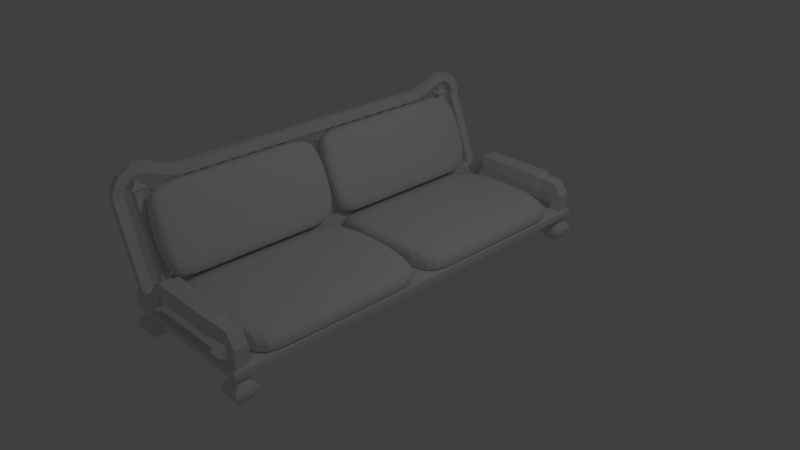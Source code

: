 # Source: couch.blend  (saved by Blender 2.74.0; exported with 4.5.12 LTS)
import bpy
from mathutils import Matrix  # noqa: F401  (used for matrix-valued properties, if any)

bpy.ops.wm.read_factory_settings(use_empty=True)
scene = bpy.context.scene
scene.name = 'Scene'

# ---- collections
col_collection_1 = bpy.data.collections.new('Collection 1'); scene.collection.children.link(col_collection_1)

# ---- materials (node trees are filled in below, after node groups)
mat_material = bpy.data.materials.new('Material')
mat_material.alpha_threshold = 0.0
mat_material.use_transparent_shadow = False
mat_material.roughness = 0.5
mat_material.line_color = (0.0, 0.0, 0.0, 1.0)

# ---- material node trees

# ---- world
world_world = bpy.data.worlds.new('World'); scene.world = world_world
world_world.color = (0.05088, 0.05088, 0.05088)
world_world.use_sun_shadow = False
world_world.sun_shadow_jitter_overblur = 0.0
world_world.cycles.sampling_method = 'MANUAL'
world_world.cycles.sample_map_resolution = 256

# ---- cameras
cam_camera = bpy.data.cameras.new('Camera')
cam_camera.clip_end = 100.0
cam_camera.lens = 35.0
cam_camera.sensor_width = 32.0
cam_camera.sensor_height = 18.0
cam_camera.ortho_scale = 7.314
cam_camera.dof.focus_distance = 0.0
cam_camera.dof.aperture_fstop = 128.0

# ---- lights
light_lamp = bpy.data.lights.new('Lamp', 'POINT')
light_lamp.transmission_factor = 0.0
light_lamp.cutoff_distance = 30.0
light_lamp.energy = 100.0
light_lamp.shadow_buffer_clip_start = 1.001
light_lamp.shadow_soft_size = 0.1
light_lamp.shadow_maximum_resolution = 0.006
light_lamp.use_absolute_resolution = True
light_lamp.cycles.use_multiple_importance_sampling = False

# ---- meshes
me_cube_001 = bpy.data.meshes.new('Cube.001')
me_cube_001.from_pydata([(-4.988, 0.01218, -0.8354), (-4.988, 0.0, 0.8354), (-4.988, 2.785, -0.8354), (-4.988, 2.785, 0.8354), (6.788, 0.01218, -0.8354), (6.788, 0.0, 0.8354), (6.788, 2.785, -0.8354), (6.788, 2.785, 0.8354), (-4.988, 2.434, 0.8354), (-4.988, 2.434, -0.8354), (6.788, 2.434, 0.8354), (6.788, 2.434, -0.8354), (-4.988, 0.3782, -0.8354), (6.788, 0.3782, 0.8354), (-4.988, 0.3782, 0.8354), (6.788, 0.3782, -0.8354), (-4.988, 0.0, -0.6564), (-4.988, 2.785, -0.6564), (6.788, 2.785, -0.6564), (6.788, 0.0, -0.6564), (6.788, 2.434, -0.6564), (-4.988, 2.434, -0.6564), (-4.988, 0.3782, -0.6564), (6.788, 0.3782, -0.6564)], [], [(21, 17, 2, 9), (17, 18, 6, 2), (23, 19, 4, 15), (19, 16, 0, 4), (9, 2, 6, 11), (10, 7, 3, 8), (13, 10, 8, 14), (12, 9, 11, 15), (18, 20, 11, 6), (22, 21, 9, 12), (16, 22, 12, 0), (0, 12, 15, 4), (5, 13, 14, 1), (20, 23, 15, 11), (10, 13, 23, 20), (1, 14, 22, 16), (14, 8, 21, 22), (7, 10, 20, 18), (5, 1, 16, 19), (13, 5, 19, 23), (3, 7, 18, 17), (8, 3, 17, 21)])
_uv = me_cube_001.uv_layers.new(name='UVMap')
_uv.uv.foreach_set('vector', [-1.066, 1.901, -1.066, 2.038, -1.104, 2.038, -1.104, 1.901, -1.104, -0.8674, 1.384, -0.8674, 1.384, -0.7875, -1.104, -0.7875, 2.066, 1.099, 2.066, 0.9509, 2.104, 0.9557, 2.104, 1.099, 1.384, 0.37, -1.104, 0.37, -1.104, 0.2901, 1.384, 0.2901, -1.104, -0.6514, -1.104, -0.7875, 1.384, -0.7875, 1.384, -0.6514, 1.28, 2.303, 1.28, 2.575, -0.1441, 2.575, -0.1441, 2.303, 1.28, 0.7075, 1.28, 2.303, -0.1441, 2.303, -0.1439, 0.7074, -1.104, 0.1478, -1.104, -0.6514, 1.384, -0.6514, 1.384, 0.1478, 2.066, 2.038, 2.066, 1.901, 2.104, 1.901, 2.104, 2.038, -1.066, 1.099, -1.066, 1.901, -1.104, 1.901, -1.104, 1.099, -1.066, 0.9509, -1.066, 1.099, -1.104, 1.099, -1.104, 0.9557, -1.104, 0.2901, -1.104, 0.1478, 1.384, 0.1478, 1.384, 0.2901, 1.28, 0.414, 1.28, 0.7075, -0.1439, 0.7074, -0.1438, 0.4139, 2.066, 1.901, 2.066, 1.099, 2.104, 1.099, 2.104, 1.901, 1.28, 2.303, 1.28, 0.7075, 1.461, 0.7076, 1.46, 2.303, -0.7495, 0.9509, -0.7495, 1.099, -1.066, 1.099, -1.066, 0.9509, -0.7495, 1.099, -0.7496, 1.901, -1.066, 1.901, -1.066, 1.099, 1.28, 2.575, 1.28, 2.303, 1.46, 2.303, 1.46, 2.575, 1.384, 0.9498, -1.104, 0.9498, -1.104, 0.37, 1.384, 0.37, 1.28, 0.7075, 1.28, 0.414, 1.461, 0.4141, 1.461, 0.7076, -1.104, -1.447, 1.384, -1.447, 1.384, -0.8674, -1.104, -0.8674, -0.7496, 1.901, -0.7496, 2.038, -1.066, 2.038, -1.066, 1.901])
me_cube_001.use_remesh_preserve_volume = False
me_cube_001.use_remesh_preserve_attributes = False
me_cube_001.use_mirror_vertex_groups = False
me_cube_001.update()
me_cube = bpy.data.meshes.new('Cube')
me_cube.from_pydata([(1.0, 2.788, -0.04018), (1.0, 0.0, -0.04018), (-1.0, 0.0, -0.04018), (-1.0, 2.788, -0.04018), (1.0, 2.788, 0.04018), (1.0, 0.0, 0.04018), (-1.0, 0.0, 0.04018), (-1.0, 2.788, 0.04018), (1.0, 2.524, -0.04018), (-1.0, 2.524, -0.04018), (1.0, 2.524, 0.04018), (-1.0, 2.524, 0.04018), (0.7477, 2.788, -0.04018), (0.7477, 0.0, -0.04018), (0.7477, 2.788, 0.04018), (0.7477, 0.0, 0.04018), (0.7477, 2.524, 0.04018), (0.7477, 2.524, -0.04018), (-0.7367, 2.788, -0.04018), (-0.7367, 0.0, -0.04018), (-0.7367, 2.788, 0.04018), (-0.7367, 0.0, 0.04018), (-0.7367, 2.524, -0.04018), (-0.7367, 2.524, 0.04018), (-0.7851, 2.74, -0.06489), (-0.9516, 2.74, -0.06489), (-0.9516, 2.573, -0.06489), (0.9536, 2.74, -0.06489), (0.9536, 2.573, -0.06489), (-0.7851, 2.573, -0.06489), (0.7941, 2.74, -0.06489), (0.7941, 2.573, -0.06489), (-0.7851, 2.74, -0.1348), (-0.9516, 2.74, -0.1348), (-0.9516, 2.573, -0.1348), (0.9536, 2.74, -0.1348), (0.9536, 2.573, -0.1348), (-0.7851, 2.573, -0.1348), (0.7941, 2.74, -0.1348), (0.7941, 2.573, -0.1348), (-0.7489, 2.776, -0.18), (-0.9878, 2.776, -0.18), (-0.9878, 2.537, -0.18), (0.9883, 2.776, -0.18), (0.9883, 2.537, -0.18), (-0.7489, 2.537, -0.18), (0.7594, 2.776, -0.18), (0.7594, 2.537, -0.18), (-0.7259, 2.799, -0.2042), (-1.011, 2.799, -0.2042), (-1.011, 2.513, -0.2042), (1.01, 2.799, -0.2042), (1.01, 2.513, -0.2042), (-0.7259, 2.513, -0.2042), (0.7373, 2.799, -0.2042), (0.7373, 2.513, -0.2042), (-0.7158, 2.809, -0.2353), (-1.021, 2.809, -0.2353), (-1.021, 2.503, -0.2353), (1.02, 2.809, -0.2353), (1.02, 2.503, -0.2353), (-0.7158, 2.503, -0.2353), (0.7276, 2.809, -0.2353), (0.7276, 2.503, -0.2353), (-0.7158, 2.809, -0.2746), (-1.021, 2.809, -0.2746), (-1.021, 2.503, -0.2746), (1.02, 2.809, -0.2746), (1.02, 2.503, -0.2746), (-0.7158, 2.503, -0.2746), (0.7276, 2.809, -0.2746), (0.7276, 2.503, -0.2746), (-0.7304, 2.795, -0.3086), (-1.006, 2.795, -0.3086), (-1.006, 2.518, -0.3086), (1.006, 2.795, -0.3086), (1.006, 2.518, -0.3086), (-0.7304, 2.518, -0.3086), (0.7417, 2.795, -0.3086), (0.7417, 2.518, -0.3086), (-0.7662, 2.759, -0.3386), (-0.9705, 2.759, -0.3386), (-0.9705, 2.554, -0.3386), (0.9718, 2.759, -0.3386), (0.9718, 2.554, -0.3386), (-0.7662, 2.554, -0.3386), (0.7759, 2.759, -0.3386), (0.7759, 2.554, -0.3386), (-0.7662, 2.759, -0.365), (-0.9705, 2.759, -0.365), (-0.9705, 2.554, -0.365), (0.9718, 2.759, -0.365), (0.9718, 2.554, -0.365), (-0.7662, 2.554, -0.365), (0.7759, 2.759, -0.365), (0.7759, 2.554, -0.365), (-0.82, 2.788, 0.2676), (-0.82, 0.0, 0.2676), (-0.9167, 0.0, 0.2676), (-0.9167, 2.788, 0.2676), (-0.9167, 2.524, 0.2676), (-0.82, 2.524, 0.2676), (1.0, 2.41, -0.04018), (1.0, 2.295, -0.04018), (1.0, 2.18, -0.04018), (1.0, 2.065, -0.04018), (1.0, 1.951, -0.04018), (1.0, 1.836, -0.04018), (1.0, 1.721, -0.04018), (1.0, 1.606, -0.04018), (1.0, 1.492, -0.04018), (1.0, 1.377, -0.04018), (1.0, 1.262, -0.04018), (1.0, 1.147, -0.04018), (1.0, 1.033, -0.04018), (1.0, 0.918, -0.04018), (1.0, 0.8032, -0.04018), (1.0, 0.6885, -0.04018), (1.0, 0.5737, -0.04018), (1.0, 0.459, -0.04018), (1.0, 0.3442, -0.04018), (1.0, 0.2295, -0.04018), (1.0, 0.1147, -0.04018), (1.0, 2.41, 0.04018), (1.0, 2.295, 0.04018), (1.0, 2.18, 0.04018), (1.0, 2.065, 0.04018), (1.0, 1.951, 0.04018), (1.0, 1.836, 0.04018), (1.0, 1.721, 0.04018), (1.0, 1.606, 0.04018), (1.0, 1.492, 0.04018), (1.0, 1.377, 0.04018), (1.0, 1.262, 0.04018), (1.0, 1.147, 0.04018), (1.0, 1.033, 0.04018), (1.0, 0.918, 0.04018), (1.0, 0.8032, 0.04018), (1.0, 0.6885, 0.04018), (1.0, 0.5737, 0.04018), (1.0, 0.459, 0.04018), (1.0, 0.3442, 0.04018), (1.0, 0.2295, 0.04018), (1.0, 0.1147, 0.04018), (-1.0, 0.1147, -0.04018), (-1.0, 0.2295, -0.04018), (-1.0, 0.3442, -0.04018), (-1.0, 0.459, -0.04018), (-1.0, 0.5737, -0.04018), (-1.0, 0.6885, -0.04018), (-1.0, 0.8032, -0.04018), (-1.0, 0.918, -0.04018), (-1.0, 1.033, -0.04018), (-1.0, 1.147, -0.04018), (-1.0, 1.262, -0.04018), (-1.0, 1.377, -0.04018), (-1.0, 1.492, -0.04018), (-1.0, 1.606, -0.04018), (-1.0, 1.721, -0.04018), (-1.0, 1.836, -0.04018), (-1.0, 1.951, -0.04018), (-1.0, 2.065, -0.04018), (-1.0, 2.18, -0.04018), (-1.0, 2.295, -0.04018), (-1.0, 2.41, -0.04018), (-1.0, 0.1147, 0.04018), (-1.0, 0.2295, 0.04018), (-1.0, 0.3442, 0.04018), (-1.0, 0.459, 0.04018), (-1.0, 0.5737, 0.04018), (-1.0, 0.6885, 0.04018), (-1.0, 0.8032, 0.04018), (-1.0, 0.918, 0.04018), (-1.0, 1.033, 0.04018), (-1.0, 1.147, 0.04018), (-1.0, 1.262, 0.04018), (-1.0, 1.377, 0.04018), (-1.0, 1.492, 0.04018), (-1.0, 1.606, 0.04018), (-1.0, 1.721, 0.04018), (-1.0, 1.836, 0.04018), (-1.0, 1.951, 0.04018), (-1.0, 2.065, 0.04018), (-1.0, 2.18, 0.04018), (-1.0, 2.295, 0.04018), (-1.0, 2.41, 0.04018), (0.7477, 2.41, 0.04018), (0.7477, 2.295, 0.04018), (0.7477, 2.18, 0.04018), (0.7477, 2.065, 0.04018), (0.7477, 1.951, 0.04018), (0.7477, 1.836, 0.04018), (0.7477, 1.721, 0.04018), (0.7477, 1.606, 0.04018), (0.7477, 1.492, 0.04018), (0.7477, 1.377, 0.04018), (0.7477, 1.262, 0.04018), (0.7477, 1.147, 0.04018), (0.7477, 1.033, 0.04018), (0.7477, 0.918, 0.04018), (0.7477, 0.8032, 0.04018), (0.7477, 0.6885, 0.04018), (0.7477, 0.5737, 0.04018), (0.7477, 0.459, 0.04018), (0.7477, 0.3442, 0.04018), (0.7477, 0.2295, 0.04018), (0.7477, 0.1147, 0.04018), (0.7477, 0.1147, -0.04018), (0.7477, 0.2295, -0.04018), (0.7477, 0.3442, -0.04018), (0.7477, 0.459, -0.04018), (0.7477, 0.5737, -0.04018), (0.7477, 0.6885, -0.04018), (0.7477, 0.8032, -0.04018), (0.7477, 0.918, -0.04018), (0.7477, 1.033, -0.04018), (0.7477, 1.147, -0.04018), (0.7477, 1.262, -0.04018), (0.7477, 1.377, -0.04018), (0.7477, 1.492, -0.04018), (0.7477, 1.606, -0.04018), (0.7477, 1.721, -0.04018), (0.7477, 1.836, -0.04018), (0.7477, 1.951, -0.04018), (0.7477, 2.065, -0.04018), (0.7477, 2.18, -0.04018), (0.7477, 2.295, -0.04018), (0.7477, 2.41, -0.04018), (-0.7367, 2.41, 0.04018), (-0.7367, 2.295, 0.04018), (-0.7367, 2.18, 0.04018), (-0.7367, 2.065, 0.04018), (-0.7367, 1.951, 0.04018), (-0.7367, 1.836, 0.04018), (-0.7367, 1.721, 0.04018), (-0.7367, 1.606, 0.04018), (-0.7367, 1.492, 0.04018), (-0.7367, 1.377, 0.04018), (-0.7367, 1.262, 0.04018), (-0.7367, 1.147, 0.04018), (-0.7367, 1.033, 0.04018), (-0.7367, 0.918, 0.04018), (-0.7367, 0.8032, 0.04018), (-0.7367, 0.6885, 0.04018), (-0.7367, 0.5737, 0.04018), (-0.7367, 0.459, 0.04018), (-0.7367, 0.3442, 0.04018), (-0.7367, 0.2295, 0.04018), (-0.7367, 0.1147, 0.04018), (-0.7367, 0.1147, -0.04018), (-0.7367, 0.2295, -0.04018), (-0.7367, 0.3442, -0.04018), (-0.7367, 0.459, -0.04018), (-0.7367, 0.5737, -0.04018), (-0.7367, 0.6885, -0.04018), (-0.7367, 0.8032, -0.04018), (-0.7367, 0.918, -0.04018), (-0.7367, 1.033, -0.04018), (-0.7367, 1.147, -0.04018), (-0.7367, 1.262, -0.04018), (-0.7367, 1.377, -0.04018), (-0.7367, 1.492, -0.04018), (-0.7367, 1.606, -0.04018), (-0.7367, 1.721, -0.04018), (-0.7367, 1.836, -0.04018), (-0.7367, 1.951, -0.04018), (-0.7367, 2.065, -0.04018), (-0.7367, 2.18, -0.04018), (-0.7367, 2.295, -0.04018), (-0.7367, 2.41, -0.04018), (-0.9167, 0.1147, 0.2676), (-0.9167, 0.6885, 0.2676), (-0.9167, 1.147, 0.2676), (-0.9167, 1.377, 0.2676), (-0.9167, 1.492, 0.2676), (-0.9167, 1.606, 0.2676), (-0.9167, 1.951, 0.2676), (-0.9167, 2.18, 0.2676), (-0.9167, 2.295, 0.2676), (-0.9167, 2.41, 0.2676), (-0.82, 2.41, 0.2676), (-0.82, 2.295, 0.2676), (-0.82, 1.951, 0.2676), (-0.82, 1.836, 0.2676), (-0.82, 1.721, 0.2676), (-0.82, 1.492, 0.2676), (-0.82, 1.262, 0.2676), (-0.82, 1.033, 0.2676), (-0.82, 0.8032, 0.2676), (-0.82, 0.2295, 0.2676), (-0.82, 0.1147, 0.2676), (-0.9167, 0.2295, 0.2676), (-0.9167, 0.3442, 0.2676), (-0.9167, 0.459, 0.2676), (-0.9167, 0.5737, 0.2676), (-0.9167, 0.8032, 0.2676), (-0.9167, 0.918, 0.2676), (-0.9167, 1.033, 0.2676), (-0.9167, 1.262, 0.2676), (-0.9167, 1.721, 0.2676), (-0.9167, 1.836, 0.2676), (-0.9167, 2.065, 0.2676), (-0.82, 2.18, 0.2676), (-0.82, 2.065, 0.2676), (-0.82, 1.606, 0.2676), (-0.82, 1.377, 0.2676), (-0.82, 1.147, 0.2676), (-0.82, 0.918, 0.2676), (-0.82, 0.6885, 0.2676), (-0.82, 0.5737, 0.2676), (-0.82, 0.459, 0.2676), (-0.82, 0.3442, 0.2676), (-1.301, 2.41, 1.279), (-1.301, 2.524, 1.279), (-1.205, 2.524, 1.279), (-1.301, 0.1222, 1.193), (-1.301, 0.2221, 1.25), (-1.301, 0.3442, 1.279), (-1.301, 0.459, 1.279), (-1.301, 0.5737, 1.279), (-1.301, 0.6885, 1.279), (-1.301, 0.8032, 1.279), (-1.301, 0.918, 1.279), (-1.301, 1.033, 1.279), (-1.301, 1.147, 1.279), (-1.301, 1.262, 1.279), (-1.301, 1.377, 1.279), (-1.301, 1.492, 1.279), (-1.301, 1.606, 1.279), (-1.301, 1.721, 1.279), (-1.301, 1.836, 1.279), (-1.301, 1.951, 1.279), (-1.301, 2.065, 1.279), (-1.301, 2.181, 1.274), (-1.301, 2.294, 1.252), (-1.205, 2.41, 1.279), (-1.205, 2.294, 1.252), (-1.205, 2.181, 1.274), (-1.205, 2.065, 1.279), (-1.205, 1.951, 1.279), (-1.205, 1.836, 1.279), (-1.205, 1.721, 1.279), (-1.205, 1.606, 1.279), (-1.205, 1.492, 1.279), (-1.205, 1.377, 1.279), (-1.205, 1.262, 1.279), (-1.205, 1.147, 1.279), (-1.205, 1.033, 1.279), (-1.205, 0.918, 1.279), (-1.205, 0.8032, 1.279), (-1.205, 0.6885, 1.279), (-1.205, 0.5737, 1.279), (-1.205, 0.459, 1.279), (-1.205, 0.3442, 1.279), (-1.205, 0.2221, 1.25), (-1.205, 0.1222, 1.193), (-1.0, 2.656, -0.04018), (-1.0, 2.656, 0.04018), (1.0, 2.656, -0.04018), (1.0, 2.656, 0.04018), (0.7477, 2.656, -0.04018), (0.7477, 2.656, 0.04018), (-0.7367, 2.656, -0.04018), (-0.7367, 2.656, 0.04018), (-0.9516, 2.656, -0.06489), (0.9536, 2.656, -0.06489), (0.7941, 2.656, -0.06489), (-0.7851, 2.656, -0.06489), (-0.9516, 2.656, -0.1348), (0.9536, 2.656, -0.1348), (0.7941, 2.656, -0.1348), (-0.7851, 2.656, -0.1348), (-0.9878, 2.656, -0.18), (0.9883, 2.656, -0.18), (0.7594, 2.656, -0.18), (-0.7489, 2.656, -0.18), (-1.011, 2.656, -0.2042), (1.01, 2.656, -0.2042), (0.7373, 2.656, -0.2042), (-0.7259, 2.656, -0.2042), (-1.021, 2.656, -0.2353), (1.02, 2.656, -0.2353), (0.7276, 2.656, -0.2353), (-0.7158, 2.656, -0.2353), (-1.021, 2.656, -0.2746), (1.02, 2.656, -0.2746), (0.7276, 2.656, -0.2746), (-0.7158, 2.656, -0.2746), (-1.006, 2.656, -0.3086), (1.006, 2.656, -0.3086), (0.7417, 2.656, -0.3086), (-0.7304, 2.656, -0.3086), (-0.9705, 2.656, -0.3386), (0.9718, 2.656, -0.3386), (0.7759, 2.656, -0.3386), (-0.7662, 2.656, -0.3386), (-0.9705, 2.656, -0.365), (0.9718, 2.656, -0.365), (0.7759, 2.656, -0.365), (-0.7662, 2.656, -0.365), (-0.9167, 2.656, 0.2676), (-0.82, 2.656, 0.2676), (-1.189, 2.788, 1.248), (-1.286, 2.788, 1.248), (-1.286, 2.656, 1.248), (-1.189, 2.656, 1.248), (-1.189, 2.786, 1.351), (-1.286, 2.786, 1.351), (-1.286, 2.659, 1.315), (-1.189, 2.659, 1.315), (-1.189, 2.742, 1.446), (-1.286, 2.742, 1.446), (-1.286, 2.641, 1.361), (-1.189, 2.641, 1.361), (-1.189, 2.682, 1.531), (-1.286, 2.664, 1.531), (-1.286, 2.6, 1.416), (-1.189, 2.618, 1.416), (-1.189, 2.518, 1.624), (-1.286, 2.499, 1.624), (-1.286, 2.499, 1.492), (-1.189, 2.518, 1.492), (-1.189, 2.399, 1.624), (-1.286, 2.399, 1.624), (-1.286, 2.399, 1.492), (-1.189, 2.399, 1.492), (-1.189, 2.283, 1.592), (-1.286, 2.283, 1.592), (-1.286, 2.314, 1.464), (-1.189, 2.314, 1.464), (-1.189, 2.151, 1.522), (-1.286, 2.151, 1.522), (-1.286, 2.151, 1.39), (-1.189, 2.151, 1.39), (-1.189, 1.907, 1.463), (-1.286, 1.907, 1.463), (-1.286, 1.906, 1.331), (-1.189, 1.906, 1.331), (-1.189, 0.0, 1.466), (-1.286, 0.0, 1.466), (-1.286, 0.0, 1.334), (-1.189, 0.0, 1.334), (-1.328, 2.378, 1.301), (-1.328, 2.556, 1.301), (-1.178, 2.556, 1.301), (-1.178, 2.378, 1.301), (-1.328, 2.378, 1.323), (-1.328, 2.556, 1.323), (-1.178, 2.556, 1.323), (-1.178, 2.378, 1.323), (-1.311, 2.398, 1.341), (-1.311, 2.536, 1.341), (-1.194, 2.536, 1.341), (-1.194, 2.398, 1.341), (-1.288, 2.425, 1.36), (-1.288, 2.509, 1.36), (-1.218, 2.509, 1.36), (-1.218, 2.425, 1.36), (-1.288, 2.425, 1.382), (-1.288, 2.509, 1.382), (-1.218, 2.509, 1.382), (-1.218, 2.425, 1.382), (-1.277, 2.439, 1.407), (-1.277, 2.495, 1.407), (-1.229, 2.495, 1.407), (-1.229, 2.439, 1.407), (-0.651, 2.656, 0.1398), (-0.651, 2.583, 0.1398), (-0.759, 2.656, 0.2217), (-0.759, 2.583, 0.2217), (-0.651, 2.73, 0.1398), (-0.759, 2.73, 0.2217), (-0.5091, 2.656, 0.3269), (-0.5091, 2.583, 0.3269), (-0.6171, 2.656, 0.4088), (-0.6171, 2.583, 0.4088), (-0.5091, 2.73, 0.3269), (-0.6171, 2.73, 0.4088), (-0.4746, 2.656, 0.3467), (-0.4746, 2.583, 0.3467), (-0.5236, 2.656, 0.4731), (-0.5236, 2.583, 0.4731), (-0.4746, 2.73, 0.3467), (-0.5236, 2.73, 0.4731), (-0.437, 2.656, 0.3664), (-0.437, 2.583, 0.3664), (-0.436, 2.656, 0.5019), (-0.436, 2.583, 0.5019), (-0.437, 2.73, 0.3664), (-0.436, 2.73, 0.5019), (-0.4107, 2.656, 0.2882), (-0.4107, 2.533, 0.2882), (-0.409, 2.656, 0.5155), (-0.409, 2.533, 0.5155), (-0.4107, 2.78, 0.2882), (-0.409, 2.78, 0.5155), (0.5792, 2.656, 0.2808), (0.5792, 2.533, 0.2808), (0.5809, 2.656, 0.508), (0.5809, 2.533, 0.508), (0.5792, 2.78, 0.2808), (0.5809, 2.78, 0.508), (0.6295, 2.656, 0.3128), (0.6295, 2.568, 0.3128), (0.6307, 2.656, 0.4753), (0.6307, 2.568, 0.4753), (0.6295, 2.745, 0.3128), (0.6307, 2.745, 0.4753), (0.7394, 2.656, 0.312), (0.7394, 2.568, 0.312), (0.7407, 2.656, 0.4744), (0.7407, 2.568, 0.4744), (0.7394, 2.745, 0.312), (0.7407, 2.745, 0.4744), (0.7939, 2.656, 0.321), (0.7939, 2.568, 0.321), (0.8709, 2.656, 0.4641), (0.8709, 2.568, 0.4641), (0.7939, 2.745, 0.321), (0.8709, 2.745, 0.4641), (0.8101, 2.656, 0.305), (0.8101, 2.568, 0.305), (0.9724, 2.656, 0.2999), (0.9724, 2.568, 0.2999), (0.8101, 2.745, 0.305), (0.9724, 2.745, 0.2999), (0.8136, 2.656, 0.07715), (0.8136, 2.568, 0.07715), (0.976, 2.656, 0.07205), (0.976, 2.568, 0.07205), (0.8136, 2.745, 0.07715), (0.976, 2.745, 0.07205)], [], [(249, 19, 2, 144), (363, 20, 470, 466), (122, 143, 5, 1), (19, 21, 6, 2), (356, 357, 7, 3), (20, 18, 3, 7), (164, 185, 11, 9), (358, 359, 10, 8), (360, 12, 30, 366), (362, 22, 29, 367), (4, 0, 12, 14), (1, 5, 15, 13), (143, 206, 15, 5), (122, 1, 13, 207), (360, 17, 22, 362), (361, 363, 23, 16), (14, 12, 18, 20), (13, 15, 21, 19), (206, 248, 21, 15), (207, 13, 19, 249), (366, 30, 38, 370), (367, 29, 37, 371), (8, 17, 31, 28), (12, 0, 27, 30), (22, 9, 26, 29), (358, 8, 28, 365), (356, 3, 25, 364), (3, 18, 24, 25), (370, 38, 46, 374), (371, 37, 45, 375), (28, 31, 39, 36), (30, 27, 35, 38), (29, 26, 34, 37), (365, 28, 36, 369), (364, 25, 33, 368), (25, 24, 32, 33), (374, 46, 54, 378), (375, 45, 53, 379), (36, 39, 47, 44), (38, 35, 43, 46), (37, 34, 42, 45), (369, 36, 44, 373), (368, 33, 41, 372), (33, 32, 40, 41), (378, 54, 62, 382), (379, 53, 61, 383), (44, 47, 55, 52), (46, 43, 51, 54), (45, 42, 50, 53), (373, 44, 52, 377), (372, 41, 49, 376), (41, 40, 48, 49), (382, 62, 70, 386), (383, 61, 69, 387), (52, 55, 63, 60), (54, 51, 59, 62), (53, 50, 58, 61), (377, 52, 60, 381), (376, 49, 57, 380), (49, 48, 56, 57), (386, 70, 78, 390), (387, 69, 77, 391), (60, 63, 71, 68), (62, 59, 67, 70), (61, 58, 66, 69), (381, 60, 68, 385), (380, 57, 65, 384), (57, 56, 64, 65), (390, 78, 86, 394), (391, 77, 85, 395), (68, 71, 79, 76), (70, 67, 75, 78), (69, 66, 74, 77), (385, 68, 76, 389), (384, 65, 73, 388), (65, 64, 72, 73), (394, 86, 94, 398), (395, 85, 93, 399), (76, 79, 87, 84), (78, 75, 83, 86), (77, 74, 82, 85), (389, 76, 84, 393), (388, 73, 81, 392), (73, 72, 80, 81), (399, 93, 90, 396), (397, 92, 95, 398), (84, 87, 95, 92), (86, 83, 91, 94), (85, 82, 90, 93), (393, 84, 92, 397), (392, 81, 89, 396), (81, 80, 88, 89), (165, 6, 98, 270), (6, 21, 97, 98), (294, 309, 351, 319), (296, 295, 321, 322), (309, 294, 293, 310), (185, 184, 278, 279), (184, 183, 277, 278), (178, 177, 274, 275), (177, 176, 273, 274), (17, 227, 269, 22), (227, 226, 268, 269), (226, 225, 267, 268), (225, 224, 266, 267), (224, 223, 265, 266), (223, 222, 264, 265), (222, 221, 263, 264), (221, 220, 262, 263), (220, 219, 261, 262), (219, 218, 260, 261), (218, 217, 259, 260), (217, 216, 258, 259), (216, 215, 257, 258), (215, 214, 256, 257), (214, 213, 255, 256), (213, 212, 254, 255), (212, 211, 253, 254), (211, 210, 252, 253), (210, 209, 251, 252), (209, 208, 250, 251), (208, 207, 249, 250), (16, 23, 228, 186), (186, 228, 229, 187), (187, 229, 230, 188), (188, 230, 231, 189), (189, 231, 232, 190), (190, 232, 233, 191), (191, 233, 234, 192), (192, 234, 235, 193), (193, 235, 236, 194), (194, 236, 237, 195), (195, 237, 238, 196), (196, 238, 239, 197), (197, 239, 240, 198), (198, 240, 241, 199), (199, 241, 242, 200), (200, 242, 243, 201), (201, 243, 244, 202), (202, 244, 245, 203), (203, 245, 246, 204), (204, 246, 247, 205), (205, 247, 248, 206), (8, 102, 227, 17), (102, 103, 226, 227), (103, 104, 225, 226), (104, 105, 224, 225), (105, 106, 223, 224), (106, 107, 222, 223), (107, 108, 221, 222), (108, 109, 220, 221), (109, 110, 219, 220), (110, 111, 218, 219), (111, 112, 217, 218), (112, 113, 216, 217), (113, 114, 215, 216), (114, 115, 214, 215), (115, 116, 213, 214), (116, 117, 212, 213), (117, 118, 211, 212), (118, 119, 210, 211), (119, 120, 209, 210), (120, 121, 208, 209), (121, 122, 207, 208), (10, 16, 186, 123), (123, 186, 187, 124), (124, 187, 188, 125), (125, 188, 189, 126), (126, 189, 190, 127), (127, 190, 191, 128), (128, 191, 192, 129), (129, 192, 193, 130), (130, 193, 194, 131), (131, 194, 195, 132), (132, 195, 196, 133), (133, 196, 197, 134), (134, 197, 198, 135), (135, 198, 199, 136), (136, 199, 200, 137), (137, 200, 201, 138), (138, 201, 202, 139), (139, 202, 203, 140), (140, 203, 204, 141), (141, 204, 205, 142), (142, 205, 206, 143), (21, 248, 290, 97), (248, 247, 289, 290), (234, 233, 283, 284), (233, 232, 282, 283), (229, 228, 280, 281), (2, 6, 165, 144), (144, 165, 166, 145), (145, 166, 167, 146), (146, 167, 168, 147), (147, 168, 169, 148), (148, 169, 170, 149), (149, 170, 171, 150), (150, 171, 172, 151), (151, 172, 173, 152), (152, 173, 174, 153), (153, 174, 175, 154), (154, 175, 176, 155), (155, 176, 177, 156), (156, 177, 178, 157), (157, 178, 179, 158), (158, 179, 180, 159), (159, 180, 181, 160), (160, 181, 182, 161), (161, 182, 183, 162), (162, 183, 184, 163), (163, 184, 185, 164), (8, 10, 123, 102), (102, 123, 124, 103), (103, 124, 125, 104), (104, 125, 126, 105), (105, 126, 127, 106), (106, 127, 128, 107), (107, 128, 129, 108), (108, 129, 130, 109), (109, 130, 131, 110), (110, 131, 132, 111), (111, 132, 133, 112), (112, 133, 134, 113), (113, 134, 135, 114), (114, 135, 136, 115), (115, 136, 137, 116), (116, 137, 138, 117), (117, 138, 139, 118), (118, 139, 140, 119), (119, 140, 141, 120), (120, 141, 142, 121), (121, 142, 143, 122), (22, 269, 164, 9), (269, 268, 163, 164), (268, 267, 162, 163), (267, 266, 161, 162), (266, 265, 160, 161), (265, 264, 159, 160), (264, 263, 158, 159), (263, 262, 157, 158), (262, 261, 156, 157), (261, 260, 155, 156), (260, 259, 154, 155), (259, 258, 153, 154), (258, 257, 152, 153), (257, 256, 151, 152), (256, 255, 150, 151), (255, 254, 149, 150), (254, 253, 148, 149), (253, 252, 147, 148), (252, 251, 146, 147), (251, 250, 145, 146), (250, 249, 144, 145), (312, 335, 445, 442), (336, 334, 333, 337), (338, 332, 331, 339), (340, 330, 329, 341), (342, 328, 327, 343), (344, 326, 325, 345), (346, 324, 323, 347), (348, 322, 321, 349), (350, 320, 319, 351), (352, 318, 317, 353), (354, 316, 315, 355), (307, 296, 322, 348), (303, 301, 332, 338), (300, 299, 329, 330), (311, 310, 352, 353), (310, 293, 318, 352), (292, 311, 353, 317), (293, 292, 317, 318), (101, 100, 313, 314), (309, 308, 350, 351), (82, 392, 396, 90), (83, 393, 397, 91), (91, 397, 398, 94), (88, 399, 396, 89), (74, 388, 392, 82), (75, 389, 393, 83), (80, 395, 399, 88), (87, 394, 398, 95), (66, 384, 388, 74), (67, 385, 389, 75), (72, 391, 395, 80), (79, 390, 394, 87), (58, 380, 384, 66), (59, 381, 385, 67), (64, 387, 391, 72), (71, 386, 390, 79), (50, 376, 380, 58), (51, 377, 381, 59), (56, 383, 387, 64), (63, 382, 386, 71), (42, 372, 376, 50), (43, 373, 377, 51), (48, 379, 383, 56), (55, 378, 382, 63), (34, 368, 372, 42), (35, 369, 373, 43), (40, 375, 379, 48), (47, 374, 378, 55), (26, 364, 368, 34), (27, 365, 369, 35), (32, 371, 375, 40), (39, 370, 374, 47), (9, 356, 364, 26), (0, 358, 365, 27), (24, 367, 371, 32), (31, 366, 370, 39), (14, 20, 363, 361), (12, 360, 362, 18), (18, 362, 367, 24), (17, 360, 366, 31), (0, 4, 359, 358), (9, 11, 357, 356), (96, 401, 468, 471), (404, 405, 409, 408), (408, 409, 413, 412), (405, 402, 406, 409), (403, 404, 408, 407), (402, 403, 407, 406), (412, 413, 417, 416), (409, 406, 410, 413), (407, 408, 412, 411), (406, 407, 411, 410), (416, 417, 421, 420), (413, 410, 414, 417), (411, 412, 416, 415), (410, 411, 415, 414), (420, 421, 425, 424), (417, 414, 418, 421), (415, 416, 420, 419), (414, 415, 419, 418), (424, 425, 429, 428), (421, 418, 422, 425), (419, 420, 424, 423), (418, 419, 423, 422), (428, 429, 433, 432), (425, 422, 426, 429), (423, 424, 428, 427), (422, 423, 427, 426), (432, 433, 437, 436), (429, 426, 430, 433), (427, 428, 432, 431), (426, 427, 431, 430), (436, 437, 441, 440), (433, 430, 434, 437), (431, 432, 436, 435), (430, 431, 435, 434), (438, 439, 440, 441), (437, 434, 438, 441), (435, 436, 440, 439), (434, 435, 439, 438), (442, 445, 449, 446), (335, 314, 444, 445), (314, 313, 443, 444), (313, 312, 442, 443), (446, 449, 453, 450), (445, 444, 448, 449), (444, 443, 447, 448), (443, 442, 446, 447), (450, 453, 457, 454), (449, 448, 452, 453), (448, 447, 451, 452), (447, 446, 450, 451), (454, 457, 461, 458), (453, 452, 456, 457), (452, 451, 455, 456), (451, 450, 454, 455), (458, 461, 465, 462), (457, 456, 460, 461), (456, 455, 459, 460), (455, 454, 458, 459), (464, 463, 462, 465), (461, 460, 464, 465), (460, 459, 463, 464), (459, 458, 462, 463), (466, 470, 476, 472), (471, 468, 474, 477), (20, 96, 471, 470), (23, 363, 466, 467), (472, 476, 482, 478), (477, 474, 480, 483), (470, 471, 477, 476), (469, 467, 473, 475), (468, 469, 475, 474), (467, 466, 472, 473), (478, 482, 488, 484), (483, 480, 486, 489), (476, 477, 483, 482), (475, 473, 479, 481), (474, 475, 481, 480), (473, 472, 478, 479), (484, 488, 494, 490), (489, 486, 492, 495), (482, 483, 489, 488), (481, 479, 485, 487), (480, 481, 487, 486), (479, 478, 484, 485), (490, 494, 500, 496), (495, 492, 498, 501), (488, 489, 495, 494), (487, 485, 491, 493), (486, 487, 493, 492), (485, 484, 490, 491), (496, 500, 506, 502), (501, 498, 504, 507), (494, 495, 501, 500), (493, 491, 497, 499), (492, 493, 499, 498), (491, 490, 496, 497), (502, 506, 512, 508), (507, 504, 510, 513), (500, 501, 507, 506), (499, 497, 503, 505), (498, 499, 505, 504), (497, 496, 502, 503), (508, 512, 518, 514), (513, 510, 516, 519), (506, 507, 513, 512), (505, 503, 509, 511), (504, 505, 511, 510), (503, 502, 508, 509), (514, 518, 524, 520), (519, 516, 522, 525), (512, 513, 519, 518), (511, 509, 515, 517), (510, 511, 517, 516), (509, 508, 514, 515), (520, 524, 530, 526), (525, 522, 528, 531), (518, 519, 525, 524), (517, 515, 521, 523), (516, 517, 523, 522), (515, 514, 520, 521), (524, 525, 531, 530), (523, 521, 527, 529), (522, 523, 529, 528), (521, 520, 526, 527), (4, 14, 530, 531), (359, 4, 531, 528), (10, 359, 528, 529), (10, 529, 527, 16), (16, 527, 526, 361), (361, 526, 530, 14), (228, 23, 101, 280), (357, 11, 100, 400), (20, 7, 99, 96), (290, 270, 98, 97), (401, 400, 100, 101), (280, 279, 278, 281), (305, 273, 326, 344), (302, 277, 301, 303), (280, 101, 314, 335), (282, 276, 300, 283), (286, 305, 344, 345), (284, 299, 275, 304), (277, 302, 337, 333), (285, 274, 273, 305), (289, 291, 316, 354), (286, 298, 272, 306), (290, 289, 354, 355), (287, 297, 296, 307), (288, 295, 271, 308), (297, 287, 347, 323), (301, 276, 331, 332), (311, 292, 291, 289), (283, 300, 330, 340), (11, 185, 279, 100), (183, 182, 301, 277), (182, 181, 276, 301), (181, 180, 300, 276), (180, 179, 299, 300), (179, 178, 275, 299), (176, 175, 298, 273), (175, 174, 272, 298), (174, 173, 297, 272), (173, 172, 296, 297), (172, 171, 295, 296), (171, 170, 271, 295), (170, 169, 294, 271), (169, 168, 293, 294), (168, 167, 292, 293), (167, 166, 291, 292), (166, 165, 270, 291), (247, 246, 311, 289), (246, 245, 310, 311), (245, 244, 309, 310), (244, 243, 308, 309), (243, 242, 288, 308), (242, 241, 307, 288), (241, 240, 287, 307), (240, 239, 306, 287), (239, 238, 286, 306), (238, 237, 305, 286), (237, 236, 285, 305), (236, 235, 304, 285), (235, 234, 284, 304), (232, 231, 303, 282), (231, 230, 302, 303), (230, 229, 281, 302), (273, 298, 325, 326), (291, 270, 315, 316), (299, 284, 341, 329), (288, 307, 348, 349), (282, 303, 338, 339), (270, 290, 355, 315), (271, 294, 319, 320), (298, 286, 345, 325), (285, 304, 342, 343), (279, 280, 335, 312), (100, 279, 312, 313), (304, 275, 328, 342), (278, 277, 333, 334), (295, 288, 349, 321), (272, 297, 323, 324), (276, 282, 339, 331), (287, 306, 346, 347), (306, 272, 324, 346), (302, 281, 336, 337), (281, 278, 334, 336), (275, 274, 327, 328), (274, 285, 343, 327), (308, 271, 320, 350), (284, 283, 340, 341), (400, 401, 405, 404), (7, 357, 400, 99), (401, 96, 402, 405), (99, 400, 404, 403), (96, 99, 403, 402), (101, 23, 467, 469), (401, 101, 469, 468)])
_uv = me_cube.uv_layers.new(name='UVMap')
_uv.uv.foreach_set('vector', [0.04432, 0.4197, 0.04619, 0.3958, -0.0426, 0.3312, 0.01893, 0.3847, 0.4094, 0.1974, 0.4155, 0.2153, 0.3899, 0.2121, 0.3937, 0.2004, 0.2914, 0.5599, 0.2911, 0.5604, 0.2905, 0.5596, 0.2905, 0.5597, 0.04619, 0.3958, 0.06903, 0.3764, 0.01715, 0.359, -0.0426, 0.3312, 0.7103, 0.8212, 0.6983, 0.7916, 0.742, 0.8065, 0.7445, 0.822, 0.6599, 0.8187, 0.6706, 0.8361, 0.7445, 0.822, 0.742, 0.8065, 0.6089, 0.7877, 0.6102, 0.7665, 0.649, 0.7811, 0.6528, 0.8092, 0.4302, 0.6563, 0.4296, 0.6569, 0.4264, 0.6554, 0.4276, 0.6541, 0.4362, 0.6581, 0.434, 0.6617, 0.4335, 0.6591, 0.4346, 0.6574, 0.6679, 0.8471, 0.6374, 0.8434, 0.67, 0.8448, 0.6806, 0.85, 0.4312, 0.6571, 0.4314, 0.6569, 0.434, 0.6617, 0.4347, 0.6599, 0.2905, 0.5597, 0.2905, 0.5596, 0.2874, 0.5567, 0.2865, 0.5577, 0.2911, 0.5604, 0.2869, 0.5591, 0.2874, 0.5567, 0.2905, 0.5596, 0.2914, 0.5599, 0.2905, 0.5597, 0.2865, 0.5577, 0.2884, 0.5562, 0.4362, 0.6581, 0.4356, 0.6526, 0.6374, 0.8434, 0.6679, 0.8471, 0.4314, 0.6616, 0.6259, 0.772, 0.6035, 0.7221, 0.4265, 0.662, 0.4347, 0.6599, 0.434, 0.6617, 0.6706, 0.8361, 0.6599, 0.8187, 0.2865, 0.5577, 0.2874, 0.5567, 0.06903, 0.3764, 0.04619, 0.3958, 0.2869, 0.5591, 0.09852, 0.3772, 0.06903, 0.3764, 0.2874, 0.5567, 0.2884, 0.5562, 0.2865, 0.5577, 0.04619, 0.3958, 0.04432, 0.4197, 0.4346, 0.6574, 0.4335, 0.6591, 0.4331, 0.6578, 0.4336, 0.6571, 0.6806, 0.85, 0.67, 0.8448, 0.692, 0.8538, 0.6958, 0.8553, 0.4276, 0.6541, 0.4356, 0.6526, 0.4341, 0.6549, 0.4302, 0.6549, 0.434, 0.6617, 0.4314, 0.6569, 0.4315, 0.657, 0.4335, 0.6591, 0.6374, 0.8434, 0.6528, 0.8092, 0.6882, 0.8408, 0.67, 0.8448, 0.4302, 0.6563, 0.4276, 0.6541, 0.4302, 0.6549, 0.4307, 0.6562, 0.7103, 0.8212, 0.7445, 0.822, 0.7471, 0.8434, 0.7227, 0.8424, 0.7445, 0.822, 0.6706, 0.8361, 0.6916, 0.8511, 0.7471, 0.8434, 0.4336, 0.6571, 0.4331, 0.6578, 0.4329, 0.6575, 0.4332, 0.6569, 0.6958, 0.8553, 0.692, 0.8538, 0.7037, 0.8585, 0.704, 0.8604, 0.4302, 0.6549, 0.4341, 0.6549, 0.4332, 0.6559, 0.4312, 0.6556, 0.4335, 0.6591, 0.4315, 0.657, 0.4318, 0.6567, 0.4331, 0.6578, 0.67, 0.8448, 0.6882, 0.8408, 0.713, 0.8695, 0.692, 0.8538, 0.4307, 0.6562, 0.4302, 0.6549, 0.4312, 0.6556, 0.4313, 0.6561, 0.7227, 0.8424, 0.7471, 0.8434, 0.7812, 0.8689, 0.7435, 0.87, 0.7471, 0.8434, 0.6916, 0.8511, 0.7086, 0.8564, 0.7812, 0.8689, 0.4332, 0.6569, 0.4329, 0.6575, 0.4328, 0.6574, 0.433, 0.6569, 0.704, 0.8604, 0.7037, 0.8585, 0.713, 0.862, 0.7107, 0.8669, 0.4312, 0.6556, 0.4332, 0.6559, 0.4329, 0.6562, 0.4315, 0.6558, 0.4331, 0.6578, 0.4318, 0.6567, 0.432, 0.6565, 0.4329, 0.6575, 0.692, 0.8538, 0.713, 0.8695, 0.7249, 0.8895, 0.7037, 0.8585, 0.4313, 0.6561, 0.4312, 0.6556, 0.4315, 0.6558, 0.4316, 0.6561, 0.7435, 0.87, 0.7812, 0.8689, 0.847, 0.9134, 0.7577, 0.8936, 0.7812, 0.8689, 0.7086, 0.8564, 0.7125, 0.8597, 0.847, 0.9134, 0.433, 0.6569, 0.4328, 0.6574, 0.4327, 0.6573, 0.4329, 0.6568, 0.7107, 0.8669, 0.713, 0.862, 0.7213, 0.8661, 0.7176, 0.8746, 0.4315, 0.6558, 0.4329, 0.6562, 0.4329, 0.6562, 0.4317, 0.6558, 0.4329, 0.6575, 0.432, 0.6565, 0.432, 0.6565, 0.4328, 0.6574, 0.7037, 0.8585, 0.7249, 0.8895, 0.7359, 0.8974, 0.713, 0.862, 0.4316, 0.6561, 0.4315, 0.6558, 0.4317, 0.6558, 0.4317, 0.6562, 0.7577, 0.8936, 0.847, 0.9134, 0.9071, 0.9638, 0.7714, 0.9039, 0.847, 0.9134, 0.7125, 0.8597, 0.7114, 0.8709, 0.9071, 0.9638, 0.4329, 0.6568, 0.4327, 0.6573, 0.4326, 0.6571, 0.4328, 0.6567, 0.7176, 0.8746, 0.7213, 0.8661, 0.7288, 0.8711, 0.7253, 0.8832, 0.4317, 0.6558, 0.4329, 0.6562, 0.4328, 0.6563, 0.4318, 0.6559, 0.4328, 0.6574, 0.432, 0.6565, 0.432, 0.6565, 0.4327, 0.6573, 0.713, 0.862, 0.7359, 0.8974, 0.7458, 0.9023, 0.7213, 0.8661, 0.4317, 0.6562, 0.4317, 0.6558, 0.4318, 0.6559, 0.4318, 0.6562, 0.7714, 0.9039, 0.9071, 0.9638, 0.9572, 1.016, 0.785, 0.912, 0.9071, 0.9638, 0.7114, 0.8709, 0.7125, 0.8829, 0.9572, 1.016, 0.4328, 0.6567, 0.4326, 0.6571, 0.4326, 0.657, 0.4327, 0.6567, 0.7253, 0.8832, 0.7288, 0.8711, 0.7361, 0.8773, 0.7327, 0.8912, 0.4318, 0.6559, 0.4328, 0.6563, 0.4328, 0.6563, 0.4319, 0.656, 0.4327, 0.6573, 0.432, 0.6565, 0.432, 0.6565, 0.4326, 0.6571, 0.7213, 0.8661, 0.7458, 0.9023, 0.7546, 0.9066, 0.7288, 0.8711, 0.4318, 0.6562, 0.4318, 0.6559, 0.4319, 0.656, 0.4319, 0.6563, 0.785, 0.912, 0.9572, 1.016, 0.9126, 1.005, 0.7913, 0.9194, 0.9572, 1.016, 0.7125, 0.8829, 0.7167, 0.8924, 0.9126, 1.005, 0.4327, 0.6567, 0.4326, 0.657, 0.4325, 0.6568, 0.4326, 0.6566, 0.7327, 0.8912, 0.7361, 0.8773, 0.7439, 0.8869, 0.7406, 0.8983, 0.4319, 0.656, 0.4328, 0.6563, 0.4327, 0.6563, 0.432, 0.656, 0.4326, 0.6571, 0.432, 0.6565, 0.432, 0.6565, 0.4326, 0.657, 0.7288, 0.8711, 0.7546, 0.9066, 0.7636, 0.9093, 0.7361, 0.8773, 0.4319, 0.6563, 0.4319, 0.656, 0.432, 0.656, 0.432, 0.6563, 0.7913, 0.9194, 0.9126, 1.005, 0.8685, 0.9893, 0.7932, 0.9229, 0.9126, 1.005, 0.7167, 0.8924, 0.7233, 0.9034, 0.8685, 0.9893, 0.4326, 0.6566, 0.4325, 0.6568, 0.4324, 0.6568, 0.4325, 0.6566, 0.7406, 0.8983, 0.7439, 0.8869, 0.7483, 0.8907, 0.7457, 0.9037, 0.432, 0.656, 0.4327, 0.6563, 0.4326, 0.6564, 0.4321, 0.6562, 0.4326, 0.657, 0.432, 0.6565, 0.4321, 0.6565, 0.4325, 0.6568, 0.7361, 0.8773, 0.7636, 0.9093, 0.7713, 0.9128, 0.7439, 0.8869, 0.432, 0.6563, 0.432, 0.656, 0.4321, 0.6562, 0.4321, 0.6563, 0.7932, 0.9229, 0.8685, 0.9893, 0.8225, 0.9658, 0.7889, 0.9289, 0.8685, 0.9893, 0.7233, 0.9034, 0.7374, 0.9126, 0.8225, 0.9658, 0.7457, 0.9037, 0.7483, 0.8907, 0.777, 0.9126, 0.7871, 0.9278, 0.4321, 0.6564, 0.4322, 0.6562, 0.4326, 0.6564, 0.4325, 0.6566, 0.4321, 0.6562, 0.4326, 0.6564, 0.4326, 0.6564, 0.4322, 0.6562, 0.4325, 0.6568, 0.4321, 0.6565, 0.4321, 0.6565, 0.4324, 0.6568, 0.7439, 0.8869, 0.7713, 0.9128, 0.777, 0.9126, 0.7483, 0.8907, 0.4321, 0.6563, 0.4321, 0.6562, 0.4322, 0.6562, 0.4321, 0.6564, 0.7889, 0.9289, 0.8225, 0.9658, 0.8041, 0.9572, 0.7871, 0.9278, 0.8225, 0.9658, 0.7374, 0.9126, 0.74, 0.9189, 0.8041, 0.9572, 0.04019, 0.3856, 0.01715, 0.359, 0.06649, 0.3916, 0.0872, 0.3996, 0.01715, 0.359, 0.06903, 0.3764, 0.0777, 0.3918, 0.06649, 0.3916, 0.1826, 0.4561, 0.1879, 0.4505, 0.191, 0.4647, 0.1912, 0.4647, 0.2555, 0.5042, 0.2349, 0.4905, 0.2434, 0.4997, 0.2434, 0.4997, 0.1879, 0.4505, 0.1826, 0.4561, 0.1518, 0.4363, 0.1573, 0.4318, 0.6102, 0.7665, 0.5741, 0.7518, 0.5698, 0.6988, 0.5993, 0.7062, 0.5741, 0.7518, 0.5413, 0.7371, 0.5504, 0.6902, 0.5698, 0.6988, 0.3931, 0.6544, 0.3657, 0.6368, 0.394, 0.5966, 0.4146, 0.6101, 0.3657, 0.6368, 0.3378, 0.6184, 0.3615, 0.5752, 0.394, 0.5966, 0.4356, 0.6526, 0.4324, 0.6479, 0.595, 0.8343, 0.6374, 0.8434, 0.4324, 0.6479, 0.4281, 0.6426, 0.5548, 0.8215, 0.595, 0.8343, 0.4281, 0.6426, 0.4227, 0.6369, 0.517, 0.8065, 0.5548, 0.8215, 0.4227, 0.6369, 0.4165, 0.6309, 0.4814, 0.79, 0.517, 0.8065, 0.4165, 0.6309, 0.4095, 0.6246, 0.4479, 0.7725, 0.4814, 0.79, 0.4095, 0.6246, 0.4018, 0.6181, 0.4159, 0.7545, 0.4479, 0.7725, 0.4018, 0.6181, 0.3937, 0.6116, 0.3853, 0.7362, 0.4159, 0.7545, 0.3937, 0.6116, 0.3851, 0.6051, 0.3556, 0.7175, 0.3853, 0.7362, 0.3851, 0.6051, 0.3762, 0.5987, 0.3267, 0.6986, 0.3556, 0.7175, 0.3762, 0.5987, 0.3671, 0.5925, 0.2984, 0.6794, 0.3267, 0.6986, 0.3671, 0.5925, 0.358, 0.5865, 0.2705, 0.66, 0.2984, 0.6794, 0.358, 0.5865, 0.3489, 0.5808, 0.243, 0.6401, 0.2705, 0.66, 0.3489, 0.5808, 0.3399, 0.5755, 0.2158, 0.6198, 0.243, 0.6401, 0.3399, 0.5755, 0.3312, 0.5707, 0.1889, 0.5987, 0.2158, 0.6198, 0.3312, 0.5707, 0.3229, 0.5664, 0.1626, 0.5767, 0.1889, 0.5987, 0.3229, 0.5664, 0.3151, 0.5627, 0.1369, 0.5537, 0.1626, 0.5767, 0.3151, 0.5627, 0.308, 0.5597, 0.1123, 0.5293, 0.1369, 0.5537, 0.308, 0.5597, 0.3016, 0.5575, 0.08951, 0.5034, 0.1123, 0.5293, 0.3016, 0.5575, 0.2961, 0.5561, 0.06937, 0.4761, 0.08951, 0.5034, 0.2961, 0.5561, 0.2916, 0.5557, 0.05347, 0.4477, 0.06937, 0.4761, 0.2916, 0.5557, 0.2884, 0.5562, 0.04432, 0.4197, 0.05347, 0.4477, 0.4265, 0.662, 0.6035, 0.7221, 0.5959, 0.6965, 0.421, 0.6604, 0.421, 0.6604, 0.5959, 0.6965, 0.5817, 0.6745, 0.4148, 0.6581, 0.4148, 0.6581, 0.5817, 0.6745, 0.5639, 0.6545, 0.4079, 0.655, 0.4079, 0.655, 0.5639, 0.6545, 0.5429, 0.6353, 0.4004, 0.6514, 0.4004, 0.6514, 0.5429, 0.6353, 0.5207, 0.6171, 0.3923, 0.6472, 0.3923, 0.6472, 0.5207, 0.6171, 0.4968, 0.599, 0.3838, 0.6425, 0.3838, 0.6425, 0.4968, 0.599, 0.4726, 0.5815, 0.375, 0.6373, 0.375, 0.6373, 0.4726, 0.5815, 0.4473, 0.5637, 0.366, 0.6317, 0.366, 0.6317, 0.4473, 0.5637, 0.4222, 0.5463, 0.357, 0.6258, 0.357, 0.6258, 0.4222, 0.5463, 0.3962, 0.5287, 0.3481, 0.6196, 0.3481, 0.6196, 0.3962, 0.5287, 0.3705, 0.5116, 0.3393, 0.6133, 0.3393, 0.6133, 0.3705, 0.5116, 0.3441, 0.4942, 0.3308, 0.6068, 0.3308, 0.6068, 0.3441, 0.4942, 0.318, 0.4773, 0.3228, 0.6004, 0.3228, 0.6004, 0.318, 0.4773, 0.2911, 0.4605, 0.3153, 0.594, 0.3153, 0.594, 0.2911, 0.4605, 0.2646, 0.4446, 0.3084, 0.5878, 0.3084, 0.5878, 0.2646, 0.4446, 0.2372, 0.429, 0.3023, 0.5818, 0.3023, 0.5818, 0.2372, 0.429, 0.2102, 0.4148, 0.2971, 0.5762, 0.2971, 0.5762, 0.2102, 0.4148, 0.1824, 0.4017, 0.2928, 0.571, 0.2928, 0.571, 0.1824, 0.4017, 0.1549, 0.3908, 0.2897, 0.5663, 0.2897, 0.5663, 0.1549, 0.3908, 0.1267, 0.3822, 0.2876, 0.5623, 0.2876, 0.5623, 0.1267, 0.3822, 0.09852, 0.3772, 0.2869, 0.5591, 0.4276, 0.6541, 0.4241, 0.651, 0.4324, 0.6479, 0.4356, 0.6526, 0.4241, 0.651, 0.4194, 0.6473, 0.4281, 0.6426, 0.4324, 0.6479, 0.4194, 0.6473, 0.4139, 0.643, 0.4227, 0.6369, 0.4281, 0.6426, 0.4139, 0.643, 0.4075, 0.6382, 0.4165, 0.6309, 0.4227, 0.6369, 0.4075, 0.6382, 0.4004, 0.633, 0.4095, 0.6246, 0.4165, 0.6309, 0.4004, 0.633, 0.3928, 0.6276, 0.4018, 0.6181, 0.4095, 0.6246, 0.3928, 0.6276, 0.3848, 0.6219, 0.3937, 0.6116, 0.4018, 0.6181, 0.3848, 0.6219, 0.3764, 0.616, 0.3851, 0.6051, 0.3937, 0.6116, 0.3764, 0.616, 0.3678, 0.6101, 0.3762, 0.5987, 0.3851, 0.6051, 0.3678, 0.6101, 0.3592, 0.6041, 0.3671, 0.5925, 0.3762, 0.5987, 0.3592, 0.6041, 0.3506, 0.5982, 0.358, 0.5865, 0.3671, 0.5925, 0.3506, 0.5982, 0.3421, 0.5925, 0.3489, 0.5808, 0.358, 0.5865, 0.3421, 0.5925, 0.3339, 0.5869, 0.3399, 0.5755, 0.3489, 0.5808, 0.3339, 0.5869, 0.3261, 0.5817, 0.3312, 0.5707, 0.3399, 0.5755, 0.3261, 0.5817, 0.3188, 0.5768, 0.3229, 0.5664, 0.3312, 0.5707, 0.3188, 0.5768, 0.3121, 0.5725, 0.3151, 0.5627, 0.3229, 0.5664, 0.3121, 0.5725, 0.3061, 0.5686, 0.308, 0.5597, 0.3151, 0.5627, 0.3061, 0.5686, 0.301, 0.5653, 0.3016, 0.5575, 0.308, 0.5597, 0.301, 0.5653, 0.2967, 0.5628, 0.2961, 0.5561, 0.3016, 0.5575, 0.2967, 0.5628, 0.2935, 0.561, 0.2916, 0.5557, 0.2961, 0.5561, 0.2935, 0.561, 0.2914, 0.5599, 0.2884, 0.5562, 0.2916, 0.5557, 0.4264, 0.6554, 0.4265, 0.662, 0.421, 0.6604, 0.4225, 0.6529, 0.4225, 0.6529, 0.421, 0.6604, 0.4148, 0.6581, 0.4175, 0.6496, 0.4175, 0.6496, 0.4148, 0.6581, 0.4079, 0.655, 0.4117, 0.6457, 0.4117, 0.6457, 0.4079, 0.655, 0.4004, 0.6514, 0.4051, 0.6413, 0.4051, 0.6413, 0.4004, 0.6514, 0.3923, 0.6472, 0.3979, 0.6365, 0.3979, 0.6365, 0.3923, 0.6472, 0.3838, 0.6425, 0.3901, 0.6313, 0.3901, 0.6313, 0.3838, 0.6425, 0.375, 0.6373, 0.382, 0.6258, 0.382, 0.6258, 0.375, 0.6373, 0.366, 0.6317, 0.3735, 0.62, 0.3735, 0.62, 0.366, 0.6317, 0.357, 0.6258, 0.365, 0.6142, 0.365, 0.6142, 0.357, 0.6258, 0.3481, 0.6196, 0.3563, 0.6082, 0.3563, 0.6082, 0.3481, 0.6196, 0.3393, 0.6133, 0.3478, 0.6023, 0.3478, 0.6023, 0.3393, 0.6133, 0.3308, 0.6068, 0.3394, 0.5964, 0.3394, 0.5964, 0.3308, 0.6068, 0.3228, 0.6004, 0.3313, 0.5907, 0.3313, 0.5907, 0.3228, 0.6004, 0.3153, 0.594, 0.3237, 0.5852, 0.3237, 0.5852, 0.3153, 0.594, 0.3084, 0.5878, 0.3166, 0.5801, 0.3166, 0.5801, 0.3084, 0.5878, 0.3023, 0.5818, 0.3101, 0.5754, 0.3101, 0.5754, 0.3023, 0.5818, 0.2971, 0.5762, 0.3044, 0.5711, 0.3044, 0.5711, 0.2971, 0.5762, 0.2928, 0.571, 0.2996, 0.5674, 0.2996, 0.5674, 0.2928, 0.571, 0.2897, 0.5663, 0.2957, 0.5644, 0.2957, 0.5644, 0.2897, 0.5663, 0.2876, 0.5623, 0.2929, 0.562, 0.2929, 0.562, 0.2876, 0.5623, 0.2869, 0.5591, 0.2911, 0.5604, 0.06903, 0.3764, 0.09852, 0.3772, 0.09384, 0.3995, 0.0777, 0.3918, 0.09852, 0.3772, 0.1267, 0.3822, 0.1102, 0.4061, 0.09384, 0.3995, 0.4726, 0.5815, 0.4968, 0.599, 0.4716, 0.6356, 0.4513, 0.6225, 0.4968, 0.599, 0.5207, 0.6171, 0.5026, 0.6548, 0.4716, 0.6356, 0.5817, 0.6745, 0.5959, 0.6965, 0.5937, 0.6992, 0.5691, 0.6918, -0.0426, 0.3312, 0.01715, 0.359, 0.04019, 0.3856, 0.01893, 0.3847, 0.01893, 0.3847, 0.04019, 0.3856, 0.06923, 0.4124, 0.05688, 0.4188, 0.05688, 0.4188, 0.06923, 0.4124, 0.09781, 0.4374, 0.08705, 0.4463, 0.08705, 0.4463, 0.09781, 0.4374, 0.1245, 0.4602, 0.1143, 0.4708, 0.1143, 0.4708, 0.1245, 0.4602, 0.1513, 0.4822, 0.1408, 0.4937, 0.1408, 0.4937, 0.1513, 0.4822, 0.1772, 0.5028, 0.167, 0.5154, 0.167, 0.5154, 0.1772, 0.5028, 0.2039, 0.5233, 0.1934, 0.5363, 0.1934, 0.5363, 0.2039, 0.5233, 0.23, 0.5428, 0.2199, 0.5566, 0.2199, 0.5566, 0.23, 0.5428, 0.257, 0.5624, 0.2467, 0.5764, 0.2467, 0.5764, 0.257, 0.5624, 0.2835, 0.5812, 0.2736, 0.5957, 0.2736, 0.5957, 0.2835, 0.5812, 0.3109, 0.6002, 0.3009, 0.6148, 0.3009, 0.6148, 0.3109, 0.6002, 0.3378, 0.6184, 0.3282, 0.6334, 0.3282, 0.6334, 0.3378, 0.6184, 0.3657, 0.6368, 0.3561, 0.6519, 0.3561, 0.6519, 0.3657, 0.6368, 0.3931, 0.6544, 0.3841, 0.6699, 0.3841, 0.6699, 0.3931, 0.6544, 0.4217, 0.6721, 0.4128, 0.6877, 0.4128, 0.6877, 0.4217, 0.6721, 0.45, 0.689, 0.442, 0.7051, 0.442, 0.7051, 0.45, 0.689, 0.4797, 0.7058, 0.4722, 0.722, 0.4722, 0.722, 0.4797, 0.7058, 0.5096, 0.7215, 0.5033, 0.7384, 0.5033, 0.7384, 0.5096, 0.7215, 0.5413, 0.7371, 0.536, 0.7545, 0.536, 0.7545, 0.5413, 0.7371, 0.5741, 0.7518, 0.5708, 0.7705, 0.5708, 0.7705, 0.5741, 0.7518, 0.6102, 0.7665, 0.6089, 0.7877, 0.4276, 0.6541, 0.4264, 0.6554, 0.4225, 0.6529, 0.4241, 0.651, 0.4241, 0.651, 0.4225, 0.6529, 0.4175, 0.6496, 0.4194, 0.6473, 0.4194, 0.6473, 0.4175, 0.6496, 0.4117, 0.6457, 0.4139, 0.643, 0.4139, 0.643, 0.4117, 0.6457, 0.4051, 0.6413, 0.4075, 0.6382, 0.4075, 0.6382, 0.4051, 0.6413, 0.3979, 0.6365, 0.4004, 0.633, 0.4004, 0.633, 0.3979, 0.6365, 0.3901, 0.6313, 0.3928, 0.6276, 0.3928, 0.6276, 0.3901, 0.6313, 0.382, 0.6258, 0.3848, 0.6219, 0.3848, 0.6219, 0.382, 0.6258, 0.3735, 0.62, 0.3764, 0.616, 0.3764, 0.616, 0.3735, 0.62, 0.365, 0.6142, 0.3678, 0.6101, 0.3678, 0.6101, 0.365, 0.6142, 0.3563, 0.6082, 0.3592, 0.6041, 0.3592, 0.6041, 0.3563, 0.6082, 0.3478, 0.6023, 0.3506, 0.5982, 0.3506, 0.5982, 0.3478, 0.6023, 0.3394, 0.5964, 0.3421, 0.5925, 0.3421, 0.5925, 0.3394, 0.5964, 0.3313, 0.5907, 0.3339, 0.5869, 0.3339, 0.5869, 0.3313, 0.5907, 0.3237, 0.5852, 0.3261, 0.5817, 0.3261, 0.5817, 0.3237, 0.5852, 0.3166, 0.5801, 0.3188, 0.5768, 0.3188, 0.5768, 0.3166, 0.5801, 0.3101, 0.5754, 0.3121, 0.5725, 0.3121, 0.5725, 0.3101, 0.5754, 0.3044, 0.5711, 0.3061, 0.5686, 0.3061, 0.5686, 0.3044, 0.5711, 0.2996, 0.5674, 0.301, 0.5653, 0.301, 0.5653, 0.2996, 0.5674, 0.2957, 0.5644, 0.2967, 0.5628, 0.2967, 0.5628, 0.2957, 0.5644, 0.2929, 0.562, 0.2935, 0.561, 0.2935, 0.561, 0.2929, 0.562, 0.2911, 0.5604, 0.2914, 0.5599, 0.6374, 0.8434, 0.595, 0.8343, 0.6089, 0.7877, 0.6528, 0.8092, 0.595, 0.8343, 0.5548, 0.8215, 0.5708, 0.7705, 0.6089, 0.7877, 0.5548, 0.8215, 0.517, 0.8065, 0.536, 0.7545, 0.5708, 0.7705, 0.517, 0.8065, 0.4814, 0.79, 0.5033, 0.7384, 0.536, 0.7545, 0.4814, 0.79, 0.4479, 0.7725, 0.4722, 0.722, 0.5033, 0.7384, 0.4479, 0.7725, 0.4159, 0.7545, 0.442, 0.7051, 0.4722, 0.722, 0.4159, 0.7545, 0.3853, 0.7362, 0.4128, 0.6877, 0.442, 0.7051, 0.3853, 0.7362, 0.3556, 0.7175, 0.3841, 0.6699, 0.4128, 0.6877, 0.3556, 0.7175, 0.3267, 0.6986, 0.3561, 0.6519, 0.3841, 0.6699, 0.3267, 0.6986, 0.2984, 0.6794, 0.3282, 0.6334, 0.3561, 0.6519, 0.2984, 0.6794, 0.2705, 0.66, 0.3009, 0.6148, 0.3282, 0.6334, 0.2705, 0.66, 0.243, 0.6401, 0.2736, 0.5957, 0.3009, 0.6148, 0.243, 0.6401, 0.2158, 0.6198, 0.2467, 0.5764, 0.2736, 0.5957, 0.2158, 0.6198, 0.1889, 0.5987, 0.2199, 0.5566, 0.2467, 0.5764, 0.1889, 0.5987, 0.1626, 0.5767, 0.1934, 0.5363, 0.2199, 0.5566, 0.1626, 0.5767, 0.1369, 0.5537, 0.167, 0.5154, 0.1934, 0.5363, 0.1369, 0.5537, 0.1123, 0.5293, 0.1408, 0.4937, 0.167, 0.5154, 0.1123, 0.5293, 0.08951, 0.5034, 0.1143, 0.4708, 0.1408, 0.4937, 0.08951, 0.5034, 0.06937, 0.4761, 0.08705, 0.4463, 0.1143, 0.4708, 0.06937, 0.4761, 0.05347, 0.4477, 0.05688, 0.4188, 0.08705, 0.4463, 0.05347, 0.4477, 0.04432, 0.4197, 0.01893, 0.3847, 0.05688, 0.4188, 0.6139, 0.7065, 0.6137, 0.7067, 0.6137, 0.7067, 0.6139, 0.7065, 0.5599, 0.6964, 0.5599, 0.6963, 0.56, 0.6964, 0.5598, 0.6965, 0.5085, 0.6712, 0.5084, 0.671, 0.5084, 0.671, 0.5082, 0.671, 0.4559, 0.64, 0.4558, 0.6398, 0.4558, 0.6398, 0.4556, 0.6398, 0.4028, 0.6062, 0.4027, 0.606, 0.4027, 0.606, 0.4025, 0.6059, 0.3496, 0.5711, 0.3494, 0.5709, 0.3494, 0.5709, 0.3492, 0.5709, 0.2964, 0.5355, 0.2963, 0.5353, 0.2963, 0.5353, 0.2961, 0.5353, 0.2435, 0.4999, 0.2434, 0.4997, 0.2434, 0.4997, 0.2432, 0.4996, 0.1913, 0.4649, 0.1912, 0.4647, 0.1912, 0.4647, 0.191, 0.4647, 0.1406, 0.4319, 0.1405, 0.4317, 0.1405, 0.4317, 0.1403, 0.4317, 0.09333, 0.404, 0.09332, 0.4037, 0.09383, 0.4037, 0.09369, 0.404, 0.2611, 0.4971, 0.2555, 0.5042, 0.2434, 0.4997, 0.2435, 0.4999, 0.5222, 0.6668, 0.5195, 0.6744, 0.5084, 0.671, 0.5085, 0.6712, 0.4675, 0.6436, 0.447, 0.6307, 0.4558, 0.6398, 0.4558, 0.6398, 0.1375, 0.4211, 0.1573, 0.4318, 0.1406, 0.4319, 0.1403, 0.4317, 0.1573, 0.4318, 0.1518, 0.4363, 0.1405, 0.4317, 0.1406, 0.4319, 0.1322, 0.4245, 0.1375, 0.4211, 0.1403, 0.4317, 0.1405, 0.4317, 0.1518, 0.4363, 0.1322, 0.4245, 0.1405, 0.4317, 0.1405, 0.4317, 0.6035, 0.6996, 0.6202, 0.7081, 0.6139, 0.7065, 0.6141, 0.7066, 0.1879, 0.4505, 0.2085, 0.4631, 0.1913, 0.4649, 0.191, 0.4647, 0.7713, 0.9128, 0.7889, 0.9289, 0.7871, 0.9278, 0.777, 0.9126, 0.4321, 0.6565, 0.4321, 0.6563, 0.4321, 0.6564, 0.4321, 0.6565, 0.4321, 0.6565, 0.4321, 0.6564, 0.4325, 0.6566, 0.4324, 0.6568, 0.74, 0.9189, 0.7457, 0.9037, 0.7871, 0.9278, 0.8041, 0.9572, 0.7636, 0.9093, 0.7932, 0.9229, 0.7889, 0.9289, 0.7713, 0.9128, 0.432, 0.6565, 0.432, 0.6563, 0.4321, 0.6563, 0.4321, 0.6565, 0.7374, 0.9126, 0.7406, 0.8983, 0.7457, 0.9037, 0.74, 0.9189, 0.4326, 0.6564, 0.4326, 0.6566, 0.4325, 0.6566, 0.4326, 0.6564, 0.7546, 0.9066, 0.7913, 0.9194, 0.7932, 0.9229, 0.7636, 0.9093, 0.432, 0.6565, 0.4319, 0.6563, 0.432, 0.6563, 0.432, 0.6565, 0.7233, 0.9034, 0.7327, 0.8912, 0.7406, 0.8983, 0.7374, 0.9126, 0.4327, 0.6563, 0.4327, 0.6567, 0.4326, 0.6566, 0.4326, 0.6564, 0.7458, 0.9023, 0.785, 0.912, 0.7913, 0.9194, 0.7546, 0.9066, 0.432, 0.6565, 0.4318, 0.6562, 0.4319, 0.6563, 0.432, 0.6565, 0.7167, 0.8924, 0.7253, 0.8832, 0.7327, 0.8912, 0.7233, 0.9034, 0.4328, 0.6563, 0.4328, 0.6567, 0.4327, 0.6567, 0.4327, 0.6563, 0.7359, 0.8974, 0.7714, 0.9039, 0.785, 0.912, 0.7458, 0.9023, 0.432, 0.6565, 0.4317, 0.6562, 0.4318, 0.6562, 0.432, 0.6565, 0.7125, 0.8829, 0.7176, 0.8746, 0.7253, 0.8832, 0.7167, 0.8924, 0.4328, 0.6563, 0.4329, 0.6568, 0.4328, 0.6567, 0.4328, 0.6563, 0.7249, 0.8895, 0.7577, 0.8936, 0.7714, 0.9039, 0.7359, 0.8974, 0.432, 0.6565, 0.4316, 0.6561, 0.4317, 0.6562, 0.432, 0.6565, 0.7114, 0.8709, 0.7107, 0.8669, 0.7176, 0.8746, 0.7125, 0.8829, 0.4329, 0.6562, 0.433, 0.6569, 0.4329, 0.6568, 0.4328, 0.6563, 0.713, 0.8695, 0.7435, 0.87, 0.7577, 0.8936, 0.7249, 0.8895, 0.4318, 0.6567, 0.4313, 0.6561, 0.4316, 0.6561, 0.432, 0.6565, 0.7125, 0.8597, 0.704, 0.8604, 0.7107, 0.8669, 0.7114, 0.8709, 0.4329, 0.6562, 0.4332, 0.6569, 0.433, 0.6569, 0.4329, 0.6562, 0.6882, 0.8408, 0.7227, 0.8424, 0.7435, 0.87, 0.713, 0.8695, 0.4315, 0.657, 0.4307, 0.6562, 0.4313, 0.6561, 0.4318, 0.6567, 0.7086, 0.8564, 0.6958, 0.8553, 0.704, 0.8604, 0.7125, 0.8597, 0.4332, 0.6559, 0.4336, 0.6571, 0.4332, 0.6569, 0.4329, 0.6562, 0.6528, 0.8092, 0.7103, 0.8212, 0.7227, 0.8424, 0.6882, 0.8408, 0.4314, 0.6569, 0.4302, 0.6563, 0.4307, 0.6562, 0.4315, 0.657, 0.6916, 0.8511, 0.6806, 0.85, 0.6958, 0.8553, 0.7086, 0.8564, 0.4341, 0.6549, 0.4346, 0.6574, 0.4336, 0.6571, 0.4332, 0.6559, 0.4347, 0.6599, 0.6599, 0.8187, 0.6259, 0.772, 0.4314, 0.6616, 0.434, 0.6617, 0.4362, 0.6581, 0.6679, 0.8471, 0.6706, 0.8361, 0.6706, 0.8361, 0.6679, 0.8471, 0.6806, 0.85, 0.6916, 0.8511, 0.4356, 0.6526, 0.4362, 0.6581, 0.4346, 0.6574, 0.4341, 0.6549, 0.4314, 0.6569, 0.4312, 0.6571, 0.4296, 0.6569, 0.4302, 0.6563, 0.6528, 0.8092, 0.649, 0.7811, 0.6983, 0.7916, 0.7103, 0.8212, 0.4123, 0.2816, 0.3447, 0.2883, 0.3251, 0.2449, 0.3727, 0.242, 0.7772, 0.3613, 0.7493, 0.3614, 0.7534, 0.3418, 0.7804, 0.3434, 0.7804, 0.3434, 0.7534, 0.3418, 0.7563, 0.3302, 0.7798, 0.3295, 0.3518, 0.9497, 0.3633, 0.9636, 0.3518, 0.9702, 0.3453, 0.9553, 0.8152, 0.3708, 0.7772, 0.3613, 0.7804, 0.3434, 0.8175, 0.3407, 0.3633, 0.9636, 0.3689, 0.9759, 0.356, 0.9817, 0.3518, 0.9702, 0.7798, 0.3295, 0.7563, 0.3302, 0.7574, 0.3189, 0.7763, 0.3128, 0.3453, 0.9553, 0.3518, 0.9702, 0.3402, 0.9738, 0.3391, 0.9575, 0.8175, 0.3407, 0.7804, 0.3434, 0.7798, 0.3295, 0.8092, 0.3155, 0.3518, 0.9702, 0.356, 0.9817, 0.3427, 0.9856, 0.3402, 0.9738, 0.7763, 0.3128, 0.7574, 0.3189, 0.7536, 0.2986, 0.7663, 0.2898, 0.3391, 0.9575, 0.3402, 0.9738, 0.3289, 0.976, 0.3319, 0.9606, 0.8092, 0.3155, 0.7798, 0.3295, 0.7763, 0.3128, 0.7968, 0.2949, 0.3402, 0.9738, 0.3427, 0.9856, 0.3278, 0.9877, 0.3289, 0.976, 0.7663, 0.2898, 0.7536, 0.2986, 0.7471, 0.2858, 0.7555, 0.2788, 0.3319, 0.9606, 0.3289, 0.976, 0.3092, 0.9754, 0.3154, 0.9612, 0.7968, 0.2949, 0.7763, 0.3128, 0.7663, 0.2898, 0.7764, 0.2711, 0.3289, 0.976, 0.3278, 0.9877, 0.3047, 0.9858, 0.3092, 0.9754, 0.7555, 0.2788, 0.7471, 0.2858, 0.7421, 0.2798, 0.7472, 0.2733, 0.3154, 0.9612, 0.3092, 0.9754, 0.2974, 0.9713, 0.3013, 0.9567, 0.7764, 0.2711, 0.7663, 0.2898, 0.7555, 0.2788, 0.7647, 0.2658, 0.3092, 0.9754, 0.3047, 0.9858, 0.293, 0.9816, 0.2974, 0.9713, 0.7472, 0.2733, 0.7421, 0.2798, 0.7315, 0.2724, 0.7349, 0.2673, 0.3013, 0.9567, 0.2974, 0.9713, 0.2857, 0.9655, 0.2917, 0.9514, 0.7647, 0.2658, 0.7555, 0.2788, 0.7472, 0.2733, 0.7526, 0.2625, 0.2974, 0.9713, 0.293, 0.9816, 0.2803, 0.9751, 0.2857, 0.9655, 0.7349, 0.2673, 0.7315, 0.2724, 0.7204, 0.2635, 0.7232, 0.2598, 0.2917, 0.9514, 0.2857, 0.9655, 0.2707, 0.9556, 0.2739, 0.9395, 0.7526, 0.2625, 0.7472, 0.2733, 0.7349, 0.2673, 0.7408, 0.2609, 0.2857, 0.9655, 0.2803, 0.9751, 0.2651, 0.9661, 0.2707, 0.9556, 0.7232, 0.2598, 0.7204, 0.2635, 0.6638, 0.214, 0.6664, 0.2129, 0.2739, 0.9395, 0.2707, 0.9556, 0.2415, 0.9411, 0.2463, 0.9249, 0.7408, 0.2609, 0.7349, 0.2673, 0.7232, 0.2598, 0.7273, 0.255, 0.2707, 0.9556, 0.2651, 0.9661, 0.2367, 0.9524, 0.2415, 0.9411, 0.6644, 0.2086, 0.6684, 0.209, 0.6664, 0.2129, 0.6638, 0.214, 0.2463, 0.9249, 0.2415, 0.9411, 0.01308, 0.8588, 0.01857, 0.8435, 0.7273, 0.255, 0.7232, 0.2598, 0.6664, 0.2129, 0.6684, 0.209, 0.2415, 0.9411, 0.2367, 0.9524, 0.008911, 0.8703, 0.01308, 0.8588, 0.6139, 0.7065, 0.6137, 0.7067, 0.6137, 0.7067, 0.6139, 0.7065, 0.6137, 0.7067, 0.6141, 0.7066, 0.614, 0.7066, 0.6137, 0.7067, 0.6141, 0.7066, 0.6139, 0.7065, 0.6139, 0.7065, 0.614, 0.7066, 0.6139, 0.7065, 0.6139, 0.7065, 0.6139, 0.7065, 0.6139, 0.7065, 0.6139, 0.7065, 0.6137, 0.7067, 0.6138, 0.7066, 0.6139, 0.7066, 0.6137, 0.7067, 0.614, 0.7066, 0.614, 0.7066, 0.6137, 0.7067, 0.614, 0.7066, 0.6139, 0.7065, 0.6139, 0.7065, 0.614, 0.7066, 0.6139, 0.7065, 0.6139, 0.7065, 0.6139, 0.7065, 0.6139, 0.7065, 0.6139, 0.7066, 0.6138, 0.7066, 0.6138, 0.7066, 0.6139, 0.7066, 0.6137, 0.7067, 0.614, 0.7066, 0.614, 0.7066, 0.6138, 0.7066, 0.614, 0.7066, 0.6139, 0.7065, 0.6139, 0.7066, 0.614, 0.7066, 0.6139, 0.7065, 0.6139, 0.7065, 0.6139, 0.7066, 0.6139, 0.7066, 0.6139, 0.7066, 0.6138, 0.7066, 0.6138, 0.7066, 0.6139, 0.7066, 0.6138, 0.7066, 0.614, 0.7066, 0.6139, 0.7066, 0.6138, 0.7066, 0.614, 0.7066, 0.6139, 0.7066, 0.6139, 0.7066, 0.6139, 0.7066, 0.6139, 0.7066, 0.6139, 0.7066, 0.6139, 0.7066, 0.6139, 0.7066, 0.6139, 0.7066, 0.6138, 0.7066, 0.6139, 0.7066, 0.6139, 0.7066, 0.6138, 0.7066, 0.6139, 0.7066, 0.6139, 0.7066, 0.6138, 0.7066, 0.6139, 0.7066, 0.6139, 0.7066, 0.6139, 0.7066, 0.6139, 0.7066, 0.6139, 0.7066, 0.6139, 0.7066, 0.6139, 0.7066, 0.6139, 0.7066, 0.6139, 0.7066, 0.6139, 0.7066, 0.6139, 0.7066, 0.6139, 0.7066, 0.6138, 0.7066, 0.6139, 0.7066, 0.6139, 0.7066, 0.6139, 0.7066, 0.6139, 0.7066, 0.6139, 0.7066, 0.6139, 0.7066, 0.6139, 0.7066, 0.6139, 0.7066, 0.6139, 0.7066, 0.6139, 0.7066, 0.6139, 0.7066, 0.3937, 0.2004, 0.3899, 0.2121, 0.3658, 0.1808, 0.3732, 0.1769, 0.6135, 0.973, 0.3634, 0.988, 0.4159, 0.6873, 0.4822, 0.6971, 0.4155, 0.2153, 0.4123, 0.2816, 0.3727, 0.242, 0.3899, 0.2121, 0.4075, 0.1858, 0.4094, 0.1974, 0.3937, 0.2004, 0.3968, 0.1928, 0.3732, 0.1769, 0.3658, 0.1808, 0.3643, 0.1752, 0.3714, 0.1735, 0.4822, 0.6971, 0.4159, 0.6873, 0.445, 0.5998, 0.4875, 0.6116, 0.7042, 0.8155, 0.6135, 0.973, 0.4822, 0.6971, 0.5777, 0.651, 0.263, 0.2419, 0.2504, 0.182, 0.3083, 0.1569, 0.3222, 0.1829, 0.3634, 0.988, 0.03682, 0.9724, 0.3483, 0.6621, 0.4159, 0.6873, 0.3968, 0.1928, 0.3937, 0.2004, 0.3732, 0.1769, 0.379, 0.1723, 0.3714, 0.1735, 0.3643, 0.1752, 0.3636, 0.1695, 0.3701, 0.1703, 0.4875, 0.6116, 0.445, 0.5998, 0.4642, 0.5502, 0.4993, 0.562, 0.5777, 0.651, 0.4822, 0.6971, 0.4875, 0.6116, 0.5698, 0.6213, 0.3222, 0.1829, 0.3083, 0.1569, 0.3175, 0.1537, 0.333, 0.1665, 0.4159, 0.6873, 0.3483, 0.6621, 0.405, 0.5759, 0.445, 0.5998, 0.379, 0.1723, 0.3732, 0.1769, 0.3714, 0.1735, 0.376, 0.1704, 0.3701, 0.1703, 0.3636, 0.1695, 0.3648, 0.1644, 0.3704, 0.1658, 0.4993, 0.562, 0.4642, 0.5502, 0.4696, 0.536, 0.5109, 0.5483, 0.5698, 0.6213, 0.4875, 0.6116, 0.4993, 0.562, 0.5657, 0.5914, 0.333, 0.1665, 0.3175, 0.1537, 0.3253, 0.1523, 0.338, 0.1581, 0.445, 0.5998, 0.405, 0.5759, 0.4312, 0.5317, 0.4642, 0.5502, 0.376, 0.1704, 0.3714, 0.1735, 0.3701, 0.1703, 0.374, 0.1693, 0.3704, 0.1658, 0.3648, 0.1644, 0.3775, 0.1191, 0.3822, 0.1195, 0.5109, 0.5483, 0.4696, 0.536, 0.4515, 0.44, 0.541, 0.4941, 0.5657, 0.5914, 0.4993, 0.562, 0.5109, 0.5483, 0.572, 0.5645, 0.338, 0.1581, 0.3253, 0.1523, 0.3261, 0.1476, 0.3379, 0.1545, 0.4642, 0.5502, 0.4312, 0.5317, 0.4307, 0.5128, 0.4696, 0.536, 0.374, 0.1693, 0.3701, 0.1703, 0.3704, 0.1658, 0.3762, 0.1665, 0.3822, 0.1195, 0.3775, 0.1191, 0.3776, 0.1164, 0.382, 0.1166, 0.541, 0.4941, 0.4515, 0.44, 0.4814, 0.391, 0.5673, 0.4406, 0.572, 0.5645, 0.5109, 0.5483, 0.541, 0.4941, 0.7483, 0.5566, 0.3379, 0.1545, 0.3261, 0.1476, 0.3531, 0.1058, 0.3614, 0.1121, 0.4696, 0.536, 0.4307, 0.5128, 0.3559, 0.3854, 0.4515, 0.44, 0.3762, 0.1665, 0.3704, 0.1658, 0.3822, 0.1195, 0.388, 0.1204, 0.382, 0.1166, 0.3776, 0.1164, 0.3779, 0.1111, 0.3819, 0.1113, 0.5673, 0.4406, 0.4814, 0.391, 0.5373, 0.3041, 0.6088, 0.3392, 0.7483, 0.5566, 0.541, 0.4941, 0.5673, 0.4406, 0.7522, 0.4899, 0.3614, 0.1121, 0.3531, 0.1058, 0.3575, 0.1044, 0.363, 0.1101, 0.4515, 0.44, 0.3559, 0.3854, 0.3954, 0.3377, 0.4814, 0.391, 0.388, 0.1204, 0.3822, 0.1195, 0.382, 0.1166, 0.3865, 0.1167, 0.3819, 0.1113, 0.3779, 0.1111, 0.3777, 0.1084, 0.3817, 0.1089, 0.6088, 0.3392, 0.5373, 0.3041, 0.5875, 0.2269, 0.6349, 0.2519, 0.7522, 0.4899, 0.5673, 0.4406, 0.6088, 0.3392, 0.7602, 0.3621, 0.363, 0.1101, 0.3575, 0.1044, 0.3624, 0.1014, 0.3662, 0.1068, 0.4814, 0.391, 0.3954, 0.3377, 0.4739, 0.2562, 0.5373, 0.3041, 0.3865, 0.1167, 0.382, 0.1166, 0.3819, 0.1113, 0.3858, 0.1111, 0.3817, 0.1089, 0.3777, 0.1084, 0.3781, 0.1067, 0.3817, 0.1079, 0.6349, 0.2519, 0.5875, 0.2269, 0.6457, 0.1313, 0.6916, 0.1586, 0.7602, 0.3621, 0.6088, 0.3392, 0.6349, 0.2519, 0.753, 0.2957, 0.3662, 0.1068, 0.3624, 0.1014, 0.3653, 0.101, 0.3691, 0.1044, 0.5373, 0.3041, 0.4739, 0.2562, 0.5447, 0.1969, 0.5875, 0.2269, 0.3858, 0.1111, 0.3819, 0.1113, 0.3817, 0.1089, 0.3851, 0.1088, 0.3817, 0.1079, 0.3781, 0.1067, 0.3821, 0.1003, 0.384, 0.1016, 0.6916, 0.1586, 0.6457, 0.1313, 0.7127, 0.00498, 0.7693, 0.03342, 0.753, 0.2957, 0.6349, 0.2519, 0.6916, 0.1586, 0.7635, 0.2541, 0.3691, 0.1044, 0.3653, 0.101, 0.3669, 0.1002, 0.3714, 0.1006, 0.5875, 0.2269, 0.5447, 0.1969, 0.6, 0.1062, 0.6457, 0.1313, 0.3851, 0.1088, 0.3817, 0.1089, 0.3817, 0.1079, 0.3846, 0.1083, 0.7635, 0.2541, 0.6916, 0.1586, 0.7693, 0.03342, 0.8613, 0.09768, 0.3714, 0.1006, 0.3669, 0.1002, 0.369, 0.09389, 0.3737, 0.09507, 0.6457, 0.1313, 0.6, 0.1062, 0.6565, -0.02987, 0.7127, 0.00498, 0.3846, 0.1083, 0.3817, 0.1079, 0.384, 0.1016, 0.3861, 0.1023, 0.3791, 0.09676, 0.3832, 0.09913, 0.3821, 0.1003, 0.3783, 0.09766, 0.3765, 0.09574, 0.3791, 0.09676, 0.3783, 0.09766, 0.376, 0.0965, 0.3742, 0.09356, 0.3765, 0.09574, 0.376, 0.0965, 0.3737, 0.09507, 0.3742, 0.09356, 0.3737, 0.09507, 0.369, 0.09389, 0.3677, 0.09202, 0.3873, 0.1009, 0.3861, 0.1023, 0.384, 0.1016, 0.3846, 0.1003, 0.3846, 0.1003, 0.384, 0.1016, 0.3821, 0.1003, 0.3832, 0.09913, 0.5959, 0.6965, 0.6035, 0.7221, 0.6035, 0.6996, 0.5937, 0.6992, 0.6983, 0.7916, 0.649, 0.7811, 0.6202, 0.7081, 0.6714, 0.6925, 0.4944, 0.8435, 0.5075, 0.8758, 0.4755, 0.8768, 0.4708, 0.865, 0.09384, 0.3995, 0.0872, 0.3996, 0.06649, 0.3916, 0.0777, 0.3918, 0.6417, 0.6778, 0.6714, 0.6925, 0.6202, 0.7081, 0.6035, 0.6996, 0.5937, 0.6992, 0.5993, 0.7062, 0.5698, 0.6988, 0.5691, 0.6918, 0.3668, 0.5672, 0.3615, 0.5752, 0.3494, 0.5709, 0.3496, 0.5711, 0.5515, 0.6828, 0.5504, 0.6902, 0.5195, 0.6744, 0.5222, 0.6668, 0.5937, 0.6992, 0.6035, 0.6996, 0.6141, 0.7066, 0.6137, 0.7067, 0.5026, 0.6548, 0.4994, 0.6628, 0.4675, 0.6436, 0.4716, 0.6356, 0.346, 0.5534, 0.3668, 0.5672, 0.3496, 0.5711, 0.3492, 0.5709, 0.4513, 0.6225, 0.447, 0.6307, 0.4146, 0.6101, 0.4195, 0.602, 0.5504, 0.6902, 0.5515, 0.6828, 0.5598, 0.6965, 0.56, 0.6964, 0.3989, 0.5884, 0.394, 0.5966, 0.3615, 0.5752, 0.3668, 0.5672, 0.1102, 0.4061, 0.1041, 0.4078, 0.09332, 0.4037, 0.09333, 0.404, 0.346, 0.5534, 0.3408, 0.5614, 0.3084, 0.5397, 0.3139, 0.5321, 0.09384, 0.3995, 0.1102, 0.4061, 0.09333, 0.404, 0.09369, 0.404, 0.2931, 0.5183, 0.2877, 0.5259, 0.2555, 0.5042, 0.2611, 0.4971, 0.2402, 0.4836, 0.2349, 0.4905, 0.203, 0.4693, 0.2085, 0.4631, 0.2877, 0.5259, 0.2931, 0.5183, 0.2961, 0.5353, 0.2963, 0.5353, 0.5195, 0.6744, 0.4994, 0.6628, 0.5084, 0.671, 0.5084, 0.671, 0.1375, 0.4211, 0.1322, 0.4245, 0.1041, 0.4078, 0.1102, 0.4061, 0.4716, 0.6356, 0.4675, 0.6436, 0.4558, 0.6398, 0.4559, 0.64, 0.649, 0.7811, 0.6102, 0.7665, 0.5993, 0.7062, 0.6202, 0.7081, 0.5413, 0.7371, 0.5096, 0.7215, 0.5195, 0.6744, 0.5504, 0.6902, 0.5096, 0.7215, 0.4797, 0.7058, 0.4994, 0.6628, 0.5195, 0.6744, 0.4797, 0.7058, 0.45, 0.689, 0.4675, 0.6436, 0.4994, 0.6628, 0.45, 0.689, 0.4217, 0.6721, 0.447, 0.6307, 0.4675, 0.6436, 0.4217, 0.6721, 0.3931, 0.6544, 0.4146, 0.6101, 0.447, 0.6307, 0.3378, 0.6184, 0.3109, 0.6002, 0.3408, 0.5614, 0.3615, 0.5752, 0.3109, 0.6002, 0.2835, 0.5812, 0.3084, 0.5397, 0.3408, 0.5614, 0.2835, 0.5812, 0.257, 0.5624, 0.2877, 0.5259, 0.3084, 0.5397, 0.257, 0.5624, 0.23, 0.5428, 0.2555, 0.5042, 0.2877, 0.5259, 0.23, 0.5428, 0.2039, 0.5233, 0.2349, 0.4905, 0.2555, 0.5042, 0.2039, 0.5233, 0.1772, 0.5028, 0.203, 0.4693, 0.2349, 0.4905, 0.1772, 0.5028, 0.1513, 0.4822, 0.1826, 0.4561, 0.203, 0.4693, 0.1513, 0.4822, 0.1245, 0.4602, 0.1518, 0.4363, 0.1826, 0.4561, 0.1245, 0.4602, 0.09781, 0.4374, 0.1322, 0.4245, 0.1518, 0.4363, 0.09781, 0.4374, 0.06923, 0.4124, 0.1041, 0.4078, 0.1322, 0.4245, 0.06923, 0.4124, 0.04019, 0.3856, 0.0872, 0.3996, 0.1041, 0.4078, 0.1267, 0.3822, 0.1549, 0.3908, 0.1375, 0.4211, 0.1102, 0.4061, 0.1549, 0.3908, 0.1824, 0.4017, 0.1573, 0.4318, 0.1375, 0.4211, 0.1824, 0.4017, 0.2102, 0.4148, 0.1879, 0.4505, 0.1573, 0.4318, 0.2102, 0.4148, 0.2372, 0.429, 0.2085, 0.4631, 0.1879, 0.4505, 0.2372, 0.429, 0.2646, 0.4446, 0.2402, 0.4836, 0.2085, 0.4631, 0.2646, 0.4446, 0.2911, 0.4605, 0.2611, 0.4971, 0.2402, 0.4836, 0.2911, 0.4605, 0.318, 0.4773, 0.2931, 0.5183, 0.2611, 0.4971, 0.318, 0.4773, 0.3441, 0.4942, 0.3139, 0.5321, 0.2931, 0.5183, 0.3441, 0.4942, 0.3705, 0.5116, 0.346, 0.5534, 0.3139, 0.5321, 0.3705, 0.5116, 0.3962, 0.5287, 0.3668, 0.5672, 0.346, 0.5534, 0.3962, 0.5287, 0.4222, 0.5463, 0.3989, 0.5884, 0.3668, 0.5672, 0.4222, 0.5463, 0.4473, 0.5637, 0.4195, 0.602, 0.3989, 0.5884, 0.4473, 0.5637, 0.4726, 0.5815, 0.4513, 0.6225, 0.4195, 0.602, 0.5207, 0.6171, 0.5429, 0.6353, 0.5222, 0.6668, 0.5026, 0.6548, 0.5429, 0.6353, 0.5639, 0.6545, 0.5515, 0.6828, 0.5222, 0.6668, 0.5639, 0.6545, 0.5817, 0.6745, 0.5691, 0.6918, 0.5515, 0.6828, 0.3615, 0.5752, 0.3408, 0.5614, 0.3494, 0.5709, 0.3494, 0.5709, 0.1041, 0.4078, 0.0872, 0.3996, 0.09383, 0.4037, 0.09332, 0.4037, 0.447, 0.6307, 0.4513, 0.6225, 0.4556, 0.6398, 0.4558, 0.6398, 0.2402, 0.4836, 0.2611, 0.4971, 0.2435, 0.4999, 0.2432, 0.4996, 0.5026, 0.6548, 0.5222, 0.6668, 0.5085, 0.6712, 0.5082, 0.671, 0.0872, 0.3996, 0.09384, 0.3995, 0.09369, 0.404, 0.09383, 0.4037, 0.203, 0.4693, 0.1826, 0.4561, 0.1912, 0.4647, 0.1912, 0.4647, 0.3408, 0.5614, 0.346, 0.5534, 0.3492, 0.5709, 0.3494, 0.5709, 0.3989, 0.5884, 0.4195, 0.602, 0.4028, 0.6062, 0.4025, 0.6059, 0.5993, 0.7062, 0.5937, 0.6992, 0.6137, 0.7067, 0.6139, 0.7065, 0.6202, 0.7081, 0.5993, 0.7062, 0.6139, 0.7065, 0.6139, 0.7065, 0.4195, 0.602, 0.4146, 0.6101, 0.4027, 0.606, 0.4028, 0.6062, 0.5698, 0.6988, 0.5504, 0.6902, 0.56, 0.6964, 0.5599, 0.6963, 0.2349, 0.4905, 0.2402, 0.4836, 0.2432, 0.4996, 0.2434, 0.4997, 0.3084, 0.5397, 0.2877, 0.5259, 0.2963, 0.5353, 0.2963, 0.5353, 0.4994, 0.6628, 0.5026, 0.6548, 0.5082, 0.671, 0.5084, 0.671, 0.2931, 0.5183, 0.3139, 0.5321, 0.2964, 0.5355, 0.2961, 0.5353, 0.3139, 0.5321, 0.3084, 0.5397, 0.2963, 0.5353, 0.2964, 0.5355, 0.5515, 0.6828, 0.5691, 0.6918, 0.5599, 0.6964, 0.5598, 0.6965, 0.5691, 0.6918, 0.5698, 0.6988, 0.5599, 0.6963, 0.5599, 0.6964, 0.4146, 0.6101, 0.394, 0.5966, 0.4027, 0.606, 0.4027, 0.606, 0.394, 0.5966, 0.3989, 0.5884, 0.4025, 0.6059, 0.4027, 0.606, 0.2085, 0.4631, 0.203, 0.4693, 0.1912, 0.4647, 0.1913, 0.4649, 0.4513, 0.6225, 0.4716, 0.6356, 0.4559, 0.64, 0.4556, 0.6398, 0.6714, 0.6925, 0.6417, 0.6778, 0.7493, 0.3614, 0.7772, 0.3613, 0.742, 0.8065, 0.6983, 0.7916, 0.6714, 0.6925, 0.7245, 0.6971, 0.4584, 0.8516, 0.4708, 0.865, 0.3633, 0.9636, 0.3518, 0.9497, 0.7245, 0.6971, 0.6714, 0.6925, 0.7772, 0.3613, 0.8152, 0.3708, 0.4708, 0.865, 0.4755, 0.8768, 0.3689, 0.9759, 0.3633, 0.9636, 0.1994, 0.323, 0.1797, 0.1672, 0.2504, 0.182, 0.263, 0.2419, 0.3447, 0.2883, 0.1994, 0.323, 0.263, 0.2419, 0.3251, 0.2449])
me_cube.materials.append(mat_material)
me_cube.use_remesh_preserve_volume = False
me_cube.use_remesh_preserve_attributes = False
me_cube.use_mirror_vertex_groups = False
me_cube.update()
me_cube_002 = bpy.data.meshes.new('Cube.002')
me_cube_002.from_pydata([(-4.988, 0.01218, -0.8354), (-4.988, 0.0, 0.8354), (-4.988, 2.785, -0.8354), (-4.988, 2.785, 0.8354), (6.788, 0.01218, -0.8354), (6.788, 0.0, 0.8354), (6.788, 2.785, -0.8354), (6.788, 2.785, 0.8354), (-4.988, 2.434, 0.8354), (-4.988, 2.434, -0.8354), (6.788, 2.434, 0.8354), (6.788, 2.434, -0.8354), (-4.988, 0.3782, -0.8354), (6.788, 0.3782, 0.8354), (-4.988, 0.3782, 0.8354), (6.788, 0.3782, -0.8354), (-4.988, 0.0, -0.6564), (-4.988, 2.785, -0.6564), (6.788, 2.785, -0.6564), (6.788, 0.0, -0.6564), (6.788, 2.434, -0.6564), (-4.988, 2.434, -0.6564), (-4.988, 0.3782, -0.6564), (6.788, 0.3782, -0.6564)], [], [(21, 17, 2, 9), (17, 18, 6, 2), (23, 19, 4, 15), (19, 16, 0, 4), (9, 2, 6, 11), (10, 7, 3, 8), (13, 10, 8, 14), (12, 9, 11, 15), (18, 20, 11, 6), (22, 21, 9, 12), (16, 22, 12, 0), (0, 12, 15, 4), (5, 13, 14, 1), (20, 23, 15, 11), (10, 13, 23, 20), (1, 14, 22, 16), (14, 8, 21, 22), (7, 10, 20, 18), (5, 1, 16, 19), (13, 5, 19, 23), (3, 7, 18, 17), (8, 3, 17, 21)])
_uv = me_cube_002.uv_layers.new(name='UVMap')
_uv.uv.foreach_set('vector', [1.116, -0.6909, 1.116, -1.087, 1.324, -1.087, 1.324, -0.6909, 0.6159, -2.773, -0.5347, -2.773, -0.5347, -3.006, 0.6159, -3.006, 1.803, 1.634, 1.895, 2.061, 1.648, 2.047, 1.648, 1.634, -0.5347, 3.748, 0.6159, 3.748, 0.6159, 3.98, -0.5347, 3.98, 1.324, -0.6909, 1.324, -1.087, 1.648, -1.087, 1.648, -0.6908, -0.5347, -0.6909, -0.5347, -1.087, 0.6159, -1.087, 0.6159, -0.6909, -0.5347, 1.634, -0.5347, -0.6909, 0.6159, -0.6909, 0.6159, 1.634, 1.324, 1.634, 1.324, -0.6909, 1.648, -0.6908, 1.648, 1.634, 1.895, -1.087, 1.803, -0.6908, 1.648, -0.6908, 1.648, -1.087, 1.116, 1.634, 1.116, -0.6909, 1.324, -0.6909, 1.324, 1.634, 1.116, 2.061, 1.116, 1.634, 1.324, 1.634, 1.324, 2.047, 1.324, 2.047, 1.324, 1.634, 1.648, 1.634, 1.648, 2.047, -0.5347, 2.061, -0.5347, 1.634, 0.6159, 1.634, 0.6159, 2.061, 1.803, -0.6908, 1.803, 1.634, 1.648, 1.634, 1.648, -0.6908, 2.536, -0.6908, 2.536, 1.634, 1.803, 1.634, 1.803, -0.6908, 0.6159, 2.061, 0.6159, 1.634, 1.116, 1.634, 1.116, 2.061, 0.6159, 1.634, 0.6159, -0.6909, 1.116, -0.6909, 1.116, 1.634, 2.159, -1.087, 2.536, -0.6908, 1.803, -0.6908, 1.895, -1.087, -0.5347, 2.061, 0.6159, 2.061, 0.6159, 3.748, -0.5347, 3.748, 2.536, 1.634, 2.159, 2.061, 1.895, 2.061, 1.803, 1.634, 0.6159, -1.087, -0.5347, -1.087, -0.5347, -2.773, 0.6159, -2.773, 0.6159, -0.6909, 0.6159, -1.087, 1.116, -1.087, 1.116, -0.6909])
me_cube_002.use_remesh_preserve_volume = False
me_cube_002.use_remesh_preserve_attributes = False
me_cube_002.use_mirror_vertex_groups = False
me_cube_002.update()

# ---- objects
ob_sitzkissen = bpy.data.objects.new('Sitzkissen', me_cube_001)
ob_couchgestell = bpy.data.objects.new('Couchgestell', me_cube)
ob_lamp = bpy.data.objects.new('Lamp', light_lamp)
ob_camera = bpy.data.objects.new('Camera', cam_camera)
ob_sitzkissen_001 = bpy.data.objects.new('Sitzkissen.001', me_cube_002)

# ---- transforms, parenting, visibility, modifiers, constraints
ob_sitzkissen.location = (-0.07491, -0.0007405, 0.176)
ob_sitzkissen.scale = (0.1541, 0.8975, 0.1859)
ob_sitzkissen.lineart.crease_threshold = 0.0
_m = ob_sitzkissen.modifiers.new('Mirror', 'MIRROR')
_m.use_axis = (False, True, False)
_m.use_clip = True
_m.use_mirror_merge = False
_m = ob_sitzkissen.modifiers.new('Subsurf', 'SUBSURF')
_m.uv_smooth = 'PRESERVE_CORNERS'
_m.quality = 2
_m.levels = 2
_m.show_only_control_edges = False
ob_couchgestell.location = (0.0, 0.0, 0.0)
ob_couchgestell.lock_rotations_4d = False
ob_couchgestell.empty_display_type = 'ARROWS'
ob_couchgestell.lineart.crease_threshold = 0.0
_m = ob_couchgestell.modifiers.new('Mirror', 'MIRROR')
_m.use_axis = (False, True, False)
_m.use_clip = True
_m.use_mirror_vertex_groups = False
ob_lamp.location = (4.076, 1.005, 5.904)
ob_lamp.rotation_euler = (0.6503, 0.05522, 1.866)
ob_lamp.lock_rotations_4d = False
ob_lamp.empty_display_type = 'ARROWS'
ob_lamp.color = (0.0, 0.0, 0.0, 0.0)
ob_lamp.lineart.crease_threshold = 0.0
ob_camera.location = (7.481, -6.508, 5.344)
ob_camera.rotation_euler = (1.109, 0.01082, 0.8149)
ob_camera.lock_rotations_4d = False
ob_camera.empty_display_type = 'ARROWS'
ob_camera.color = (0.0, 0.0, 0.0, 0.0)
ob_camera.display_type = 'WIRE'
ob_camera.lineart.crease_threshold = 0.0
ob_sitzkissen_001.location = (-0.9161, -0.0007405, 0.895)
ob_sitzkissen_001.rotation_euler = (0.0, 1.196, 0.0)
ob_sitzkissen_001.scale = (0.09584, 0.8975, 0.146)
ob_sitzkissen_001.lineart.crease_threshold = 0.0
_m = ob_sitzkissen_001.modifiers.new('Mirror', 'MIRROR')
_m.use_axis = (False, True, False)
_m.use_clip = True
_m.use_mirror_merge = False
_m = ob_sitzkissen_001.modifiers.new('Subsurf', 'SUBSURF')
_m.uv_smooth = 'PRESERVE_CORNERS'
_m.quality = 2
_m.levels = 2
_m.show_only_control_edges = False

# ---- collection membership
col_collection_1.objects.link(ob_sitzkissen)
col_collection_1.objects.link(ob_couchgestell)
col_collection_1.objects.link(ob_lamp)
col_collection_1.objects.link(ob_camera)
col_collection_1.objects.link(ob_sitzkissen_001)

# ---- scene / render settings (as saved in the file)
scene.camera = ob_camera
scene.frame_start = 1; scene.frame_end = 250; scene.frame_set(1)
scene.render.engine = 'BLENDER_EEVEE_NEXT'
scene.render.resolution_percentage = 50
scene.render.dither_intensity = 0.0
scene.cycles.use_denoising = False
scene.cycles.samples = 10
scene.cycles.sampling_pattern = 'TABULATED_SOBOL'
scene.cycles.light_sampling_threshold = 0.0
scene.cycles.use_adaptive_sampling = False
scene.cycles.use_light_tree = False
scene.cycles.blur_glossy = 0.0
scene.cycles.pixel_filter_type = 'GAUSSIAN'
scene.cycles.sample_clamp_indirect = 0.0
scene.view_settings.view_transform = 'Standard'
bpy.context.view_layer.update()
